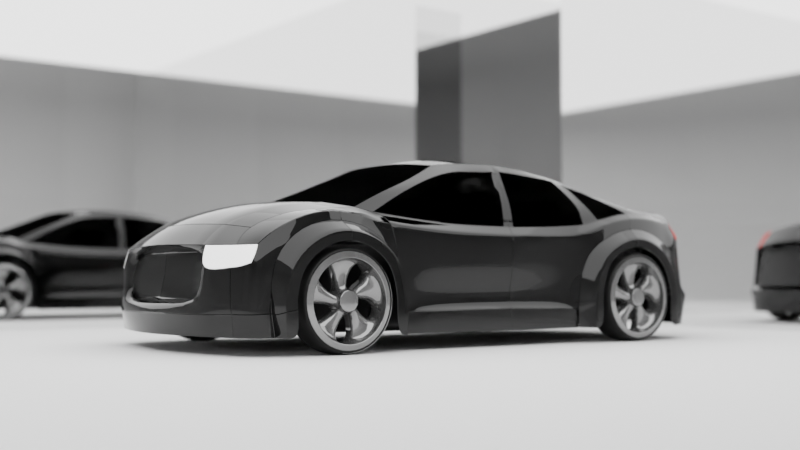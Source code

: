 # Source: 61-coche.blend  (saved by Blender 3.3.6; exported with 4.5.12 LTS)
import bpy
from mathutils import Matrix  # noqa: F401  (used for matrix-valued properties, if any)

bpy.ops.wm.read_factory_settings(use_empty=True)
scene = bpy.context.scene
scene.name = 'Scene'

# ---- collections
col_collection = bpy.data.collections.new('Collection'); scene.collection.children.link(col_collection)

# ---- materials (node trees are filled in below, after node groups)
mat_material_001 = bpy.data.materials.new('Material.001')
mat_material_004 = bpy.data.materials.new('Material.004')
mat_material_005 = bpy.data.materials.new('Material.005')
mat_material_007 = bpy.data.materials.new('Material.007')
mat_material_008 = bpy.data.materials.new('Material.008')
mat_material_002 = bpy.data.materials.new('Material.002')
mat_material_003 = bpy.data.materials.new('Material.003')
mat_material = bpy.data.materials.new('Material')
mat_material_011 = bpy.data.materials.new('Material.011')
mat_material_006 = bpy.data.materials.new('Material.006')
mat_material_009 = bpy.data.materials.new('Material.009')
mat_material_010 = bpy.data.materials.new('Material.010')

# ---- node groups
ng_auto_smooth = bpy.data.node_groups.new('Auto Smooth', 'GeometryNodeTree')
_s = ng_auto_smooth.interface.new_socket(name='Geometry', in_out='OUTPUT', socket_type='NodeSocketGeometry')
_s = ng_auto_smooth.interface.new_socket(name='Geometry', in_out='INPUT', socket_type='NodeSocketGeometry')
_s = ng_auto_smooth.interface.new_socket(name='Angle', in_out='INPUT', socket_type='NodeSocketFloat')
_s.subtype = 'ANGLE'
_s.min_value = 0.0
_s.max_value = 3.142
ng_auto_smooth.is_modifier = True
_N = ng_auto_smooth.nodes; _L = ng_auto_smooth.links
n0 = _N.new('NodeGroupOutput'); n0.name = 'Group Output'; n0.location = (480, -100)
n1 = _N.new('NodeGroupInput'); n1.name = 'Group Input'; n1.location = (-420, -300)
n2 = _N.new('NodeGroupInput'); n2.name = 'Group Input.001'; n2.location = (-60, -100)
n3 = _N.new('GeometryNodeSetShadeSmooth'); n3.name = 'Set Shade Smooth'; n3.location = (120, -100)
n3.domain = 'EDGE'
n4 = _N.new('GeometryNodeSetShadeSmooth'); n4.name = 'Set Shade Smooth.001'; n4.location = (300, -100)
n5 = _N.new('GeometryNodeInputMeshEdgeAngle'); n5.name = 'Edge Angle'; n5.location = (-420, -220)
n6 = _N.new('GeometryNodeInputEdgeSmooth'); n6.name = 'Is Edge Smooth'; n6.location = (-60, -160)
n7 = _N.new('GeometryNodeInputShadeSmooth'); n7.name = 'Is Face Smooth'; n7.location = (-240, -340)
n8 = _N.new('FunctionNodeBooleanMath'); n8.name = 'Boolean Math'; n8.location = (-60, -220)
n9 = _N.new('FunctionNodeCompare'); n9.name = 'Compare'; n9.location = (-240, -180)
n9.operation = 'LESS_EQUAL'
_L.new(n5.outputs[0], n9.inputs[0])
_L.new(n4.outputs[0], n0.inputs[0])
_L.new(n1.outputs[1], n9.inputs[1])
_L.new(n9.outputs[0], n8.inputs[0])
_L.new(n7.outputs[0], n8.inputs[1])
_L.new(n2.outputs[0], n3.inputs[0])
_L.new(n6.outputs[0], n3.inputs[1])
_L.new(n3.outputs[0], n4.inputs[0])
_L.new(n8.outputs[0], n3.inputs[2])
n0.is_active_output = True

# ---- material node trees
mat_material_001.use_nodes = True; mat_material_001.node_tree.nodes.clear()
_N = mat_material_001.node_tree.nodes; _L = mat_material_001.node_tree.links
n0 = _N.new('ShaderNodeOutputMaterial'); n0.name = 'Material Output'; n0.location = (623, 300)
n1 = _N.new('ShaderNodeBsdfPrincipled'); n1.name = 'Principled BSDF'; n1.location = (241, 291)
n1.distribution = 'GGX'
n1.subsurface_method = 'RANDOM_WALK_SKIN'
n1.inputs[0].default_value = (0.0, 0.0, 0.0, 1.0)
n1.inputs[2].default_value = 0.0
n1.inputs[3].default_value = 1.45
n1.inputs[27].default_value = (0.0, 0.0, 0.0, 1.0)
n1.inputs[28].default_value = 1.0
_L.new(n1.outputs[0], n0.inputs[0])
n0.is_active_output = True
mat_material_004.use_nodes = True; mat_material_004.node_tree.nodes.clear()
_N = mat_material_004.node_tree.nodes; _L = mat_material_004.node_tree.links
n0 = _N.new('ShaderNodeOutputMaterial'); n0.name = 'Material Output'; n0.location = (300, 300)
n1 = _N.new('ShaderNodeBsdfGlass'); n1.name = 'Glass BSDF'; n1.location = (10, 300)
n1.distribution = 'BECKMANN'
n1.inputs[0].default_value = (0.2462, 0.2462, 0.2462, 1.0)
n1.inputs[1].default_value = 0.7323
n1.inputs[2].default_value = 1.01
_L.new(n1.outputs[0], n0.inputs[0])
n0.is_active_output = True
mat_material_005.use_nodes = True; mat_material_005.node_tree.nodes.clear()
_N = mat_material_005.node_tree.nodes; _L = mat_material_005.node_tree.links
n0 = _N.new('ShaderNodeBsdfPrincipled'); n0.name = 'Principled BSDF'; n0.location = (10, 300)
n0.distribution = 'GGX'
n0.subsurface_method = 'RANDOM_WALK_SKIN'
n0.inputs[0].default_value = (0.01002, 0.01002, 0.01002, 1.0)
n0.inputs[3].default_value = 1.45
n0.inputs[27].default_value = (0.0, 0.0, 0.0, 1.0)
n0.inputs[28].default_value = 1.0
n1 = _N.new('ShaderNodeOutputMaterial'); n1.name = 'Material Output'; n1.location = (300, 300)
_L.new(n0.outputs[0], n1.inputs[0])
n1.is_active_output = True
mat_material_007.use_nodes = True; mat_material_007.node_tree.nodes.clear()
_N = mat_material_007.node_tree.nodes; _L = mat_material_007.node_tree.links
n0 = _N.new('ShaderNodeBsdfPrincipled'); n0.name = 'Principled BSDF'; n0.location = (10, 300)
n0.distribution = 'GGX'
n0.subsurface_method = 'RANDOM_WALK_SKIN'
n0.inputs[3].default_value = 1.45
n0.inputs[27].default_value = (0.9114, 0.9114, 0.9114, 1.0)
n0.inputs[28].default_value = 1.0
n1 = _N.new('ShaderNodeOutputMaterial'); n1.name = 'Material Output'; n1.location = (300, 300)
_L.new(n0.outputs[0], n1.inputs[0])
n1.is_active_output = True
mat_material_008.use_nodes = True; mat_material_008.node_tree.nodes.clear()
_N = mat_material_008.node_tree.nodes; _L = mat_material_008.node_tree.links
n0 = _N.new('ShaderNodeBsdfPrincipled'); n0.name = 'Principled BSDF'; n0.location = (10, 300)
n0.distribution = 'GGX'
n0.subsurface_method = 'RANDOM_WALK_SKIN'
n0.inputs[0].default_value = (0.0, 0.0, 0.0, 1.0)
n0.inputs[3].default_value = 1.45
n0.inputs[27].default_value = (0.0, 0.0, 0.0, 1.0)
n0.inputs[28].default_value = 1.0
n1 = _N.new('ShaderNodeOutputMaterial'); n1.name = 'Material Output'; n1.location = (300, 300)
_L.new(n0.outputs[0], n1.inputs[0])
n1.is_active_output = True
mat_material_002.use_nodes = True; mat_material_002.node_tree.nodes.clear()
_N = mat_material_002.node_tree.nodes; _L = mat_material_002.node_tree.links
n0 = _N.new('ShaderNodeBsdfPrincipled'); n0.name = 'Principled BSDF'; n0.location = (10, 300)
n0.distribution = 'GGX'
n0.subsurface_method = 'RANDOM_WALK_SKIN'
n0.inputs[0].default_value = (0.281, 0.281, 0.281, 1.0)
n0.inputs[1].default_value = 0.8268
n0.inputs[2].default_value = 0.05906
n0.inputs[3].default_value = 1.45
n0.inputs[27].default_value = (0.0, 0.0, 0.0, 1.0)
n0.inputs[28].default_value = 1.0
n1 = _N.new('ShaderNodeOutputMaterial'); n1.name = 'Material Output'; n1.location = (300, 300)
_L.new(n0.outputs[0], n1.inputs[0])
n1.is_active_output = True
mat_material_003.use_nodes = True; mat_material_003.node_tree.nodes.clear()
_N = mat_material_003.node_tree.nodes; _L = mat_material_003.node_tree.links
n0 = _N.new('ShaderNodeBsdfPrincipled'); n0.name = 'Principled BSDF'; n0.location = (10, 300)
n0.distribution = 'GGX'
n0.subsurface_method = 'RANDOM_WALK_SKIN'
n0.inputs[0].default_value = (0.004242, 0.004242, 0.004242, 1.0)
n0.inputs[3].default_value = 1.45
n0.inputs[13].default_value = 0.2638
n0.inputs[27].default_value = (0.0, 0.0, 0.0, 1.0)
n0.inputs[28].default_value = 1.0
n1 = _N.new('ShaderNodeOutputMaterial'); n1.name = 'Material Output'; n1.location = (300, 300)
_L.new(n0.outputs[0], n1.inputs[0])
n1.is_active_output = True
mat_material.use_nodes = True; mat_material.node_tree.nodes.clear()
_N = mat_material.node_tree.nodes; _L = mat_material.node_tree.links
n0 = _N.new('ShaderNodeBsdfPrincipled'); n0.name = 'Principled BSDF'; n0.location = (10, 300)
n0.distribution = 'GGX'
n0.subsurface_method = 'RANDOM_WALK_SKIN'
n0.inputs[0].default_value = (0.8, 0.03276, 0.01523, 1.0)
n0.inputs[3].default_value = 1.45
n0.inputs[27].default_value = (0.0, 0.0, 0.0, 1.0)
n0.inputs[28].default_value = 1.0
n1 = _N.new('ShaderNodeOutputMaterial'); n1.name = 'Material Output'; n1.location = (300, 300)
_L.new(n0.outputs[0], n1.inputs[0])
n1.is_active_output = True
mat_material_011.use_nodes = True; mat_material_011.node_tree.nodes.clear()
_N = mat_material_011.node_tree.nodes; _L = mat_material_011.node_tree.links
n0 = _N.new('ShaderNodeBsdfPrincipled'); n0.name = 'Principled BSDF'; n0.location = (10, 300)
n0.distribution = 'GGX'
n0.subsurface_method = 'RANDOM_WALK_SKIN'
n0.inputs[0].default_value = (0.0, 0.0, 0.0, 1.0)
n0.inputs[3].default_value = 1.45
n0.inputs[13].default_value = 0.1732
n0.inputs[27].default_value = (0.0, 0.0, 0.0, 1.0)
n0.inputs[28].default_value = 1.0
n1 = _N.new('ShaderNodeOutputMaterial'); n1.name = 'Material Output'; n1.location = (300, 300)
_L.new(n0.outputs[0], n1.inputs[0])
n1.is_active_output = True
mat_material_006.use_nodes = True; mat_material_006.node_tree.nodes.clear()
_N = mat_material_006.node_tree.nodes; _L = mat_material_006.node_tree.links
n0 = _N.new('ShaderNodeOutputMaterial'); n0.name = 'Material Output'; n0.location = (300, 300)
n1 = _N.new('ShaderNodeEmission'); n1.name = 'Emission'; n1.location = (10, 300)
n1.inputs[1].default_value = 2.5
_L.new(n1.outputs[0], n0.inputs[0])
n0.is_active_output = True
mat_material_009.use_nodes = True; mat_material_009.node_tree.nodes.clear()
_N = mat_material_009.node_tree.nodes; _L = mat_material_009.node_tree.links
n0 = _N.new('ShaderNodeBsdfPrincipled'); n0.name = 'Principled BSDF'; n0.location = (10, 300)
n0.distribution = 'GGX'
n0.subsurface_method = 'RANDOM_WALK_SKIN'
n0.inputs[0].default_value = (0.007193, 0.007193, 0.007193, 1.0)
n0.inputs[3].default_value = 1.45
n0.inputs[27].default_value = (0.0, 0.0, 0.0, 1.0)
n0.inputs[28].default_value = 1.0
n1 = _N.new('ShaderNodeOutputMaterial'); n1.name = 'Material Output'; n1.location = (300, 300)
_L.new(n0.outputs[0], n1.inputs[0])
n1.is_active_output = True
mat_material_010.use_nodes = True; mat_material_010.node_tree.nodes.clear()
_N = mat_material_010.node_tree.nodes; _L = mat_material_010.node_tree.links
n0 = _N.new('ShaderNodeBsdfPrincipled'); n0.name = 'Principled BSDF'; n0.location = (10, 300)
n0.distribution = 'GGX'
n0.subsurface_method = 'RANDOM_WALK_SKIN'
n0.inputs[1].default_value = 1.0
n0.inputs[2].default_value = 0.0
n0.inputs[3].default_value = 1.45
n0.inputs[27].default_value = (0.0, 0.0, 0.0, 1.0)
n0.inputs[28].default_value = 1.0
n1 = _N.new('ShaderNodeOutputMaterial'); n1.name = 'Material Output'; n1.location = (300, 300)
_L.new(n0.outputs[0], n1.inputs[0])
n1.is_active_output = True

# ---- world
world_world = bpy.data.worlds.new('World'); scene.world = world_world
world_world.use_nodes = True; world_world.node_tree.nodes.clear()
_N = world_world.node_tree.nodes; _L = world_world.node_tree.links
n0 = _N.new('ShaderNodeOutputWorld'); n0.name = 'World Output'; n0.location = (300, 300)
n1 = _N.new('ShaderNodeBackground'); n1.name = 'Background'; n1.location = (10, 300)
n1.inputs[1].default_value = 0.0
n2 = _N.new('ShaderNodeTexSky'); n2.name = 'Sky Texture'; n2.location = (-190, 280)
n2.sun_intensity = 0.3
_L.new(n1.outputs[0], n0.inputs[0])
_L.new(n2.outputs[0], n1.inputs[0])
n0.is_active_output = True
world_world.color = (0.05088, 0.05088, 0.05088)
world_world.use_sun_shadow = False
world_world.sun_shadow_jitter_overblur = 0.0

# ---- cameras
cam_camera_001 = bpy.data.cameras.new('Camera.001')
cam_camera_001.dof.use_dof = True
cam_camera_001.dof.focus_distance = 17.8
cam_camera_001.dof.aperture_fstop = 0.2
cam_camera_001.dof.aperture_blades = 6

# ---- meshes
me_cube_001 = bpy.data.meshes.new('Cube.001')
me_cube_001.from_pydata([(0.0, -5.567, -0.6572), (0.0, -5.501, 0.8604), (0.0, 5.746, -0.6572), (0.0, 5.487, 1.873), (2.552, -4.937, -0.6572), (2.32, -4.777, 0.8134), (2.553, 4.969, -0.6572), (2.245, 4.998, 1.429), (0.0, -5.15, 1.233), (2.552, -4.598, -0.6572), (2.377, -4.555, 1.034), (0.0, -2.092, 2.07), (2.521, -2.124, -0.6572), (2.493, -2.528, 1.221), (2.477, -3.371, 1.415), (0.0, -3.788, 1.666), (0.0, -3.176, 1.69), (2.451, -2.682, 1.236), (2.513, -4.036, 1.316), (0.0, -4.429, 1.496), (2.534, 2.021, -0.6572), (2.471, 2.133, 1.091), (0.0, 4.933, 1.807), (2.534, 4.8, -0.6572), (2.316, 4.705, 1.408), (2.435, 3.589, 1.495), (0.0, 3.153, 2.276), (0.0, -1.084, 2.428), (2.384, 4.345, 1.464), (2.456, 2.774, 1.311), (2.477, 0.2801, 1.06), (2.552, 0.187, -0.6572), (2.552, 1.677, -0.6572), (2.483, 1.521, 1.067), (2.464, -1.313, 1.092), (0.0, 4.065, 2.047), (2.552, -1.701, -0.6572), (0.0, -5.664, -0.2873), (0.0, 5.887, -0.03275), (2.569, 5.049, -0.04228), (2.552, -4.958, -0.2915), (2.552, -4.661, -0.276), (2.521, -2.094, -0.285), (2.534, 2.021, -0.3182), (2.547, 4.904, -0.04228), (2.552, 0.1345, -0.2636), (2.552, 1.677, -0.2828), (2.552, -1.634, -0.2828), (0.0, -5.606, -0.1467), (0.0, 5.666, 0.104), (2.574, 4.989, 0.0994), (2.551, -4.966, -0.1542), (2.552, -4.677, -0.1436), (2.521, -2.094, -0.1265), (2.534, 2.011, -0.1643), (2.554, 4.798, 0.2792), (2.405, 0.18, -0.1318), (2.406, 1.677, -0.1459), (2.406, -1.528, -0.1459), (0.0, 5.917, 1.313), (2.454, 4.947, 1.092), (2.419, -4.911, 0.4987), (2.519, -4.649, 0.5985), (2.522, -2.2, 0.6058), (2.531, -3.367, 1.284), (2.533, -2.603, 1.044), (2.521, -4.129, 1.123), (2.533, 2.143, 0.6652), (2.537, 4.608, 0.8724), (2.518, 3.479, 1.321), (2.52, 4.216, 1.174), (2.53, 2.68, 1.034), (2.538, 0.2417, 0.5616), (2.459, 1.62, 0.6071), (2.547, -1.561, 0.5799), (2.24, 5.312, -0.6572), (1.817, 5.201, 1.674), (2.178, -5.13, -0.6572), (2.078, -5.029, 0.8016), (1.798, -4.726, 1.094), (2.229, -2.533, 1.395), (1.983, -3.495, 1.429), (2.001, -2.775, 1.487), (2.012, -4.103, 1.362), (2.321, 2.371, 1.319), (1.571, 4.722, 1.66), (2.249, 3.677, 1.622), (2.112, 4.562, 1.609), (2.316, 2.674, 1.389), (2.309, 0.3293, 1.229), (2.304, 1.587, 1.253), (2.277, -1.137, 1.233), (2.19, -5.164, -0.2902), (2.259, 5.497, -0.04228), (2.184, -5.194, -0.16), (2.263, 5.123, 0.08244), (2.076, -5.128, 0.4437), (2.009, 5.51, 1.209), (0.9125, 5.596, -0.6572), (1.555, -5.312, 0.8051), (1.567, -5.5, -0.3026), (1.555, -5.501, -0.2039), (1.568, -5.442, 0.3686), (0.7088, 5.44, 1.804), (1.193, -5.395, -0.6572), (1.326, -4.932, 1.165), (2.1, 2.247, 1.835), (1.389, -3.638, 1.576), (1.386, -3.01, 1.586), (1.349, -4.289, 1.448), (1.655, 1.676, 2.317), (0.6405, 4.898, 1.752), (1.91, -1.679, 1.963), (0.8694, -1.895, 2.06), (2.038, -1.386, 1.975), (0.931, 5.79, -0.04228), (0.9286, 5.542, 0.08086), (0.8362, 5.919, 1.299), (0.0, -2.602, 1.88), (0.0, 2.335, 2.467), (0.0, 2.695, 2.399), (0.0, 3.655, 2.141), (1.864, 0.4491, 2.286), (0.0, 4.409, 1.919), (1.084, 0.5222, 2.514), (1.88, -0.2618, 2.252), (0.0, -1.541, 2.299), (0.0, 1.996, 2.545), (1.665, 3.172, 1.949), (2.146, -1.903, 1.745), (0.9115, -2.392, 1.849), (2.004, -2.204, 1.779), (1.04, 2.347, 2.328), (2.219, 2.373, 1.606), (0.6013, 4.379, 1.847), (1.456, 4.264, 1.749), (1.821, 2.28, 2.128), (2.146, 3.642, 1.703), (0.4997, 2.16, 2.457), (2.004, 3.974, 1.702), (0.9581, 2.696, 2.298), (2.19, 2.531, 1.606), (1.845, 1.331, 2.24), (2.221, 0.3754, 1.592), (0.4731, 2.457, 2.384), (2.208, 1.495, 1.597), (1.052, 1.976, 2.399), (2.209, -0.9017, 1.642), (0.5581, 4.006, 1.945), (1.323, 3.931, 1.837), (1.651, -0.8525, 2.338), (1.949, 3.265, 1.855), (0.7969, -0.9841, 2.447), (1.861, 3.55, 1.847), (1.677, -0.4966, 2.384), (2.052, 2.39, 1.837), (2.103, 0.3983, 1.871), (2.086, 1.506, 1.825), (2.097, -0.6614, 1.924), (0.5206, 1.823, 2.515), (1.786, 2.914, 1.992), (0.5187, 3.592, 2.035), (1.174, 3.527, 1.931), (0.5451, 0.518, 2.571), (1.854, 1.967, 2.187), (0.8185, -1.388, 2.265), (1.775, -1.181, 2.186), (1.059, 1.073, 2.49), (1.953, -0.8229, 2.18), (1.112, 0.05457, 2.517), (0.0, 1.651, 2.571), (0.5917, 0.08786, 2.557), (0.527, 1.014, 2.56), (0.49, 3.141, 2.196), (1.004, 3.056, 2.137), (1.568, 2.676, 2.137), (1.479, 2.953, 2.071), (1.624, 2.224, 2.246), (1.706, 0.4862, 2.419), (1.698, 1.139, 2.389), (1.712, -0.07582, 2.41), (0.4607, 2.773, 2.329), (0.8248, 2.898, 2.257), (0.0, 0.991, 2.622), (0.0, 1.409, 2.587), (0.0, -0.6769, 2.514), (0.0, -0.3198, 2.551), (0.5272, 1.416, 2.534), (1.062, 1.547, 2.464), (0.7881, -0.6481, 2.518), (1.232, -0.5934, 2.481), (0.6661, -0.2969, 2.543), (1.198, -0.3194, 2.513), (0.0, 0.1005, 2.61), (0.0, 0.4743, 2.629), (2.829, -4.535, -0.6572), (2.829, -2.25, -0.6572), (2.829, -4.569, -0.195), (2.829, -2.231, -0.221), (2.829, -4.584, -0.06685), (2.829, -2.231, -0.08858), (2.827, -4.455, 0.5359), (2.829, -2.33, 0.5017), (2.837, -3.369, 1.093), (2.839, -2.735, 0.902), (2.829, -3.945, 0.9584), (2.829, -4.311, -0.6572), (2.829, -2.443, -0.6572), (2.829, -4.351, -0.1538), (2.829, -2.453, -0.135), (2.829, -4.351, -0.007408), (2.829, -2.453, -0.02947), (2.828, -4.255, 0.4713), (2.83, -2.533, 0.436), (2.836, -3.375, 0.9154), (2.837, -2.87, 0.7619), (2.829, -3.821, 0.8058), (2.789, 2.216, -0.6572), (2.789, 4.544, -0.6572), (2.789, 2.226, -0.2105), (2.794, 4.588, -0.08962), (2.789, 2.218, -0.08535), (2.792, 4.571, 0.08712), (2.789, 2.38, 0.6002), (2.782, 4.439, 0.552), (2.781, 3.387, 1.1), (2.779, 4.027, 0.96), (2.786, 2.821, 0.9046), (2.79, 2.434, -0.6572), (2.789, 4.339, -0.6572), (2.79, 2.437, -0.132), (2.788, 4.367, -0.118), (2.789, 2.43, -0.02985), (2.786, 4.366, 0.01079), (2.788, 2.57, 0.5419), (2.783, 4.245, 0.4736), (2.782, 3.386, 0.9342), (2.781, 3.899, 0.7973), (2.786, 2.933, 0.7884), (2.478, 0.5267, 1.061), (2.552, 0.4621, -0.6572), (2.552, 0.4193, -0.2672), (2.406, 0.4563, -0.1344), (2.54, 0.4962, 0.5708), (2.311, 0.5615, 1.224), (2.222, 0.5821, 1.594), (0.0, 0.563, 2.639), (2.097, 0.5782, 1.864), (1.861, 0.6111, 2.292), (1.705, 0.6014, 2.415), (1.077, 0.6162, 2.509), (0.5426, 0.6058, 2.557), (0.0, -5.269, 0.7091), (1.34, -5.18, 0.7117), (1.388, -5.268, -0.08449), (0.0, -5.381, -0.03942), (1.392, -5.293, 0.3285), (0.003123, -5.293, 0.3735), (2.478, 0.4079, 1.06), (2.552, 0.282, -0.2654), (2.406, 0.3231, -0.1332), (2.539, 0.3735, 0.5662), (2.31, 0.4496, 1.226), (2.221, 0.4825, 1.593), (2.1, 0.4884, 1.867), (1.862, 0.533, 2.289), (1.705, 0.5459, 2.417), (1.08, 0.5709, 2.512), (0.5438, 0.5635, 2.564), (2.552, 0.3295, -0.6572), (0.0, 0.5202, 2.634), (-0.9141, -1.034, 1.013), (-0.9141, 1.018, 1.031), (0.912, -1.034, 0.9721), (0.912, 1.018, 0.9869), (-0.9141, -4.445, -0.4115), (-0.9141, -4.445, 0.5542), (0.912, -4.445, 0.5542), (0.912, -4.445, -0.4115), (-0.9141, 4.584, 0.3496), (-0.9141, 4.886, -0.4115), (0.912, 4.886, -0.4115), (0.912, 4.584, 0.3496), (1.933, 1.018, 0.976), (1.933, 1.018, -0.4115), (1.933, -1.034, -0.4115), (1.933, -1.034, 0.9718), (1.933, -4.445, 0.5542), (1.933, -4.445, -0.4115), (1.933, 4.584, 0.3496), (1.933, 4.886, -0.4115), (-1.975, 1.018, -0.4115), (-1.975, -1.034, -0.4115), (-1.975, -1.034, 1.037), (-1.975, 1.018, 1.037), (-1.975, -4.445, -0.4115), (-1.975, -4.445, 0.5542), (-1.975, 4.584, 0.3496), (-1.975, 4.886, -0.4115), (-0.9141, 1.018, -0.6598), (-0.9141, -1.034, -0.6598), (0.912, 1.018, -0.6598), (2.113, 4.886, -0.6598), (0.912, 4.886, -0.6598), (0.912, -1.034, -0.6598), (-0.9141, -4.445, -0.6598), (0.912, -4.445, -0.6598), (-0.9141, 4.886, -0.6598), (2.113, -1.034, -0.6598), (2.113, 1.018, -0.6598), (2.113, -4.445, -0.6598), (-2.155, 1.018, -0.6598), (-2.155, -1.034, -0.6598), (-2.155, -4.445, -0.6598), (-2.155, 4.886, -0.6598), (2.328, -2.485, -0.0898), (2.805, -2.485, -0.0898), (2.328, -2.656, -0.6154), (2.805, -2.656, -0.6154), (2.328, -3.103, -0.9402), (2.805, -3.103, -0.9402), (2.328, -3.656, -0.9402), (2.805, -3.656, -0.9402), (2.328, -4.103, -0.6154), (2.805, -4.103, -0.6154), (2.328, -4.273, -0.0898), (2.805, -4.273, -0.0898), (2.328, -4.103, 0.4358), (2.805, -4.103, 0.4358), (2.328, -3.656, 0.7607), (2.805, -3.656, 0.7607), (2.328, -3.103, 0.7607), (2.805, -3.103, 0.7607), (2.328, -2.656, 0.4358), (2.805, -2.656, 0.4358), (2.835, -2.776, -0.528), (2.835, -2.634, -0.0898), (2.835, -3.149, -0.7988), (2.835, -3.61, -0.7988), (2.835, -3.982, -0.528), (2.835, -4.125, -0.0898), (2.835, -3.982, 0.3484), (2.835, -3.61, 0.6192), (2.835, -3.149, 0.6192), (2.835, -2.776, 0.3484), (2.667, -2.776, -0.528), (2.667, -2.634, -0.0898), (2.667, -3.149, -0.7988), (2.667, -3.61, -0.7988), (2.667, -3.982, -0.528), (2.667, -4.125, -0.0898), (2.667, -3.982, 0.3484), (2.667, -3.61, 0.6192), (2.667, -3.149, 0.6192), (2.667, -2.776, 0.3484), (2.667, -3.204, -0.1451), (2.667, -3.205, -0.03168), (2.667, -3.27, -0.2374), (2.667, -3.378, -0.2733), (2.667, -3.486, -0.2391), (2.667, -3.553, -0.1479), (2.667, -3.554, -0.03451), (2.667, -3.488, 0.05778), (2.667, -3.381, 0.0937), (2.667, -3.273, 0.05953), (2.794, -3.204, -0.1451), (2.794, -3.205, -0.03168), (2.794, -3.27, -0.2374), (2.794, -3.378, -0.2733), (2.794, -3.486, -0.2391), (2.794, -3.553, -0.1479), (2.794, -3.554, -0.03451), (2.794, -3.488, 0.05778), (2.794, -3.381, 0.0937), (2.794, -3.273, 0.05953), (2.446, -2.776, -0.528), (2.446, -2.634, -0.0898), (2.446, -3.61, -0.7988), (2.446, -3.149, -0.7988), (2.446, -4.125, -0.0898), (2.446, -3.982, -0.528), (2.446, -3.61, 0.6192), (2.446, -3.982, 0.3484), (2.446, -2.776, 0.3484), (2.446, -3.149, 0.6192), (2.446, -3.204, -0.1451), (2.446, -3.205, -0.03168), (2.446, -3.378, -0.2733), (2.446, -3.27, -0.2374), (2.446, -3.553, -0.1479), (2.446, -3.486, -0.2391), (2.446, -3.488, 0.05778), (2.446, -3.554, -0.03451), (2.446, -3.273, 0.05953), (2.446, -3.381, 0.0937), (2.208, -2.455, -0.08233), (2.855, -2.455, -0.08233), (2.208, -2.635, -0.6346), (2.855, -2.635, -0.6346), (2.208, -3.105, -0.9758), (2.855, -3.105, -0.9758), (2.208, -3.685, -0.9758), (2.855, -3.685, -0.9758), (2.208, -4.155, -0.6346), (2.855, -4.155, -0.6346), (2.208, -4.334, -0.08233), (2.855, -4.334, -0.08233), (2.208, -4.155, 0.4699), (2.855, -4.155, 0.4699), (2.208, -3.685, 0.8112), (2.855, -3.685, 0.8112), (2.208, -3.105, 0.8112), (2.855, -3.105, 0.8112), (2.208, -2.635, 0.4699), (2.855, -2.635, 0.4699), (2.208, -2.595, -0.08233), (2.855, -2.595, -0.08233), (2.208, -2.748, -0.5523), (2.855, -2.748, -0.5523), (2.208, -3.148, -0.8427), (2.855, -3.148, -0.8427), (2.208, -3.642, -0.8427), (2.855, -3.642, -0.8427), (2.208, -4.042, -0.5523), (2.855, -4.042, -0.5523), (2.208, -4.194, -0.08233), (2.855, -4.194, -0.08233), (2.208, -4.042, 0.3876), (2.855, -4.042, 0.3876), (2.208, -3.642, 0.678), (2.855, -3.642, 0.678), (2.208, -3.148, 0.678), (2.855, -3.148, 0.678), (2.208, -2.748, 0.3876), (2.855, -2.748, 0.3876), (2.322, 4.3, -0.0898), (2.799, 4.3, -0.0898), (2.322, 4.129, -0.6154), (2.799, 4.129, -0.6154), (2.322, 3.682, -0.9402), (2.799, 3.682, -0.9402), (2.322, 3.13, -0.9402), (2.799, 3.13, -0.9402), (2.322, 2.683, -0.6154), (2.799, 2.683, -0.6154), (2.322, 2.512, -0.0898), (2.799, 2.512, -0.0898), (2.322, 2.683, 0.4233), (2.799, 2.683, 0.4321), (2.322, 3.13, 0.7369), (2.799, 3.13, 0.7503), (2.322, 3.682, 0.7567), (2.799, 3.682, 0.7605), (2.322, 4.129, 0.4358), (2.799, 4.129, 0.4358), (2.829, 4.009, -0.528), (2.829, 4.151, -0.0898), (2.829, 3.636, -0.7988), (2.829, 3.176, -0.7988), (2.829, 2.803, -0.528), (2.829, 2.66, -0.0898), (2.829, 2.803, 0.3478), (2.829, 3.176, 0.6159), (2.829, 3.636, 0.6192), (2.829, 4.009, 0.3484), (2.661, 4.009, -0.528), (2.661, 4.151, -0.0898), (2.661, 3.636, -0.7988), (2.661, 3.176, -0.7988), (2.661, 2.803, -0.528), (2.661, 2.66, -0.0898), (2.661, 2.803, 0.3463), (2.661, 3.176, 0.6128), (2.661, 3.636, 0.6192), (2.661, 4.009, 0.3484), (2.661, 3.581, -0.1451), (2.661, 3.58, -0.03168), (2.661, 3.515, -0.2374), (2.661, 3.407, -0.2733), (2.661, 3.299, -0.2391), (2.661, 3.232, -0.1479), (2.661, 3.231, -0.03451), (2.661, 3.297, 0.05778), (2.661, 3.404, 0.0937), (2.661, 3.513, 0.05953), (2.788, 3.581, -0.1451), (2.788, 3.58, -0.03168), (2.788, 3.515, -0.2374), (2.788, 3.407, -0.2733), (2.788, 3.299, -0.2391), (2.788, 3.232, -0.1479), (2.788, 3.231, -0.03451), (2.788, 3.297, 0.05778), (2.788, 3.404, 0.0937), (2.788, 3.513, 0.05953), (2.44, 4.009, -0.528), (2.44, 4.151, -0.0898), (2.44, 3.176, -0.7988), (2.44, 3.636, -0.7988), (2.44, 2.66, -0.0898), (2.44, 2.803, -0.528), (2.44, 3.176, 0.6085), (2.44, 2.803, 0.3436), (2.44, 4.009, 0.3484), (2.44, 3.636, 0.6184), (2.44, 3.581, -0.1451), (2.44, 3.58, -0.03168), (2.44, 3.407, -0.2733), (2.44, 3.515, -0.2374), (2.44, 3.232, -0.1479), (2.44, 3.299, -0.2391), (2.44, 3.297, 0.05778), (2.44, 3.231, -0.03451), (2.44, 3.513, 0.05953), (2.44, 3.404, 0.0937), (2.208, 4.33, -0.08233), (2.855, 4.33, -0.08233), (2.208, 4.15, -0.6346), (2.855, 4.15, -0.6346), (2.208, 3.681, -0.9758), (2.855, 3.681, -0.9758), (2.208, 3.1, -0.9758), (2.855, 3.1, -0.9758), (2.208, 2.63, -0.6346), (2.855, 2.63, -0.6346), (2.208, 2.451, -0.08233), (2.855, 2.451, -0.08233), (2.208, 2.63, 0.4525), (2.855, 2.63, 0.4657), (2.208, 3.1, 0.7797), (2.855, 3.1, 0.7994), (2.208, 3.681, 0.8045), (2.855, 3.681, 0.8109), (2.208, 4.15, 0.4699), (2.855, 4.15, 0.4699), (2.208, 4.19, -0.08233), (2.855, 4.19, -0.08233), (2.208, 4.037, -0.5523), (2.855, 4.037, -0.5523), (2.208, 3.637, -0.8427), (2.855, 3.637, -0.8427), (2.208, 3.143, -0.8427), (2.855, 3.143, -0.8427), (2.208, 2.743, -0.5523), (2.855, 2.743, -0.5523), (2.208, 2.591, -0.08233), (2.855, 2.591, -0.08233), (2.208, 2.743, 0.3772), (2.855, 2.743, 0.3863), (2.208, 3.143, 0.6584), (2.855, 3.143, 0.6728), (2.208, 3.637, 0.6745), (2.855, 3.637, 0.678), (2.208, 4.037, 0.3876), (2.855, 4.037, 0.3876)], [], [(109, 19, 8, 105), (97, 76, 7, 60), (62, 10, 5, 61), (99, 1, 252, 253), (105, 8, 1, 99), (66, 18, 10, 62), (74, 34, 13, 63), (65, 17, 14, 64), (108, 16, 15, 107), (63, 13, 17, 65), (64, 14, 18, 66), (107, 15, 19, 109), (71, 29, 21, 67), (60, 7, 24, 68), (103, 3, 22, 111), (70, 28, 25, 69), (68, 24, 28, 70), (69, 25, 29, 71), (244, 90, 145, 245), (82, 80, 129, 131), (261, 258, 30, 72), (67, 21, 33, 73), (90, 84, 133, 145), (108, 82, 131, 130), (72, 30, 34, 74), (31, 45, 47, 36), (20, 43, 46, 32), (269, 259, 45, 31), (6, 39, 44, 23), (36, 47, 42, 12), (104, 100, 37, 0), (9, 41, 40, 4), (75, 93, 39, 6), (45, 56, 58, 47), (43, 54, 57, 46), (259, 260, 56, 45), (39, 50, 55, 44), (47, 58, 53, 42), (100, 101, 48, 37), (41, 52, 51, 40), (93, 95, 50, 39), (56, 72, 74, 58), (54, 67, 73, 57), (260, 261, 72, 56), (50, 60, 68, 55), (58, 74, 63, 53), (102, 99, 253, 256), (52, 62, 61, 51), (95, 97, 60, 50), (116, 117, 97, 95), (51, 61, 96, 94), (115, 116, 95, 93), (40, 51, 94, 92), (98, 115, 93, 75), (4, 40, 92, 77), (30, 89, 91, 34), (21, 84, 90, 33), (258, 262, 89, 30), (25, 86, 88, 29), (24, 85, 87, 28), (28, 87, 86, 25), (7, 76, 85, 24), (29, 88, 84, 21), (14, 81, 83, 18), (13, 80, 82, 17), (17, 82, 81, 14), (34, 91, 80, 13), (10, 79, 78, 5), (61, 5, 78, 96), (117, 103, 76, 97), (18, 83, 79, 10), (59, 3, 103, 117), (2, 38, 115, 98), (38, 49, 116, 115), (49, 59, 117, 116), (94, 96, 102, 101), (92, 94, 101, 100), (77, 92, 100, 104), (91, 89, 143, 147), (84, 88, 141, 133), (111, 22, 123, 134), (86, 87, 139, 137), (87, 85, 135, 139), (16, 108, 130, 118), (76, 103, 111, 85), (80, 91, 147, 129), (81, 107, 109, 83), (85, 111, 134, 135), (82, 108, 107, 81), (88, 86, 137, 141), (79, 105, 99, 78), (96, 78, 99, 102), (83, 109, 105, 79), (171, 193, 186, 191), (191, 186, 185, 189), (159, 170, 184, 187), (144, 119, 127, 138), (181, 120, 119, 144), (141, 137, 151, 155), (118, 130, 113, 11), (245, 145, 157, 247), (145, 133, 106, 157), (129, 147, 158, 114), (135, 134, 148, 149), (147, 143, 156, 158), (131, 129, 114, 112), (133, 141, 155, 106), (130, 131, 112, 113), (137, 139, 153, 151), (134, 123, 35, 148), (139, 135, 149, 153), (106, 155, 136, 164), (149, 148, 161, 162), (151, 153, 128, 160), (148, 35, 121, 161), (153, 149, 162, 128), (155, 151, 160, 136), (11, 113, 165, 126), (113, 112, 166, 165), (158, 156, 122, 125), (247, 157, 142, 248), (157, 106, 164, 142), (114, 158, 125, 168), (112, 114, 168, 166), (162, 161, 173, 174), (142, 164, 110, 179), (168, 125, 180, 154), (166, 168, 154, 150), (164, 136, 177, 110), (160, 128, 176, 175), (161, 121, 26, 173), (165, 166, 150, 152), (128, 162, 174, 176), (136, 160, 175, 177), (126, 165, 152, 27), (125, 122, 178, 180), (248, 142, 179, 249), (180, 178, 124, 169), (176, 174, 182, 140), (177, 175, 132, 146), (27, 152, 189, 185), (174, 173, 181, 182), (249, 179, 167, 250), (152, 150, 190, 189), (179, 110, 188, 167), (154, 180, 169, 192), (150, 154, 192, 190), (110, 177, 146, 188), (175, 176, 140, 132), (173, 26, 120, 181), (138, 127, 170, 159), (268, 270, 194, 163), (187, 184, 183, 172), (163, 194, 193, 171), (124, 163, 171, 169), (188, 187, 172, 167), (267, 268, 163, 124), (132, 138, 159, 146), (182, 181, 144, 140), (140, 144, 138, 132), (146, 159, 187, 188), (192, 191, 189, 190), (169, 171, 191, 192), (53, 63, 202, 200), (65, 64, 203, 204), (52, 41, 197, 199), (12, 42, 198, 196), (42, 53, 200, 198), (64, 66, 205, 203), (66, 62, 201, 205), (41, 9, 195, 197), (62, 52, 199, 201), (63, 65, 204, 202), (196, 198, 209, 207), (204, 203, 214, 215), (200, 202, 213, 211), (199, 197, 208, 210), (205, 201, 212, 216), (203, 205, 216, 214), (198, 200, 211, 209), (197, 195, 206, 208), (202, 204, 215, 213), (201, 199, 210, 212), (69, 71, 227, 225), (44, 55, 222, 220), (71, 67, 223, 227), (68, 70, 226, 224), (67, 54, 221, 223), (55, 68, 224, 222), (23, 44, 220, 218), (70, 69, 225, 226), (54, 43, 219, 221), (43, 20, 217, 219), (220, 222, 233, 231), (219, 217, 228, 230), (224, 226, 237, 235), (223, 221, 232, 234), (218, 220, 231, 229), (226, 225, 236, 237), (222, 224, 235, 233), (221, 219, 230, 232), (227, 223, 234, 238), (225, 227, 238, 236), (167, 172, 251, 250), (172, 183, 246, 251), (266, 249, 250, 267), (265, 248, 249, 266), (264, 247, 248, 265), (263, 245, 247, 264), (33, 90, 244, 239), (57, 73, 243, 242), (46, 57, 242, 241), (32, 46, 241, 240), (73, 33, 239, 243), (262, 244, 245, 263), (101, 102, 256, 254), (48, 101, 254, 255), (257, 256, 253, 252), (255, 254, 256, 257), (89, 262, 263, 143), (143, 263, 264, 156), (156, 264, 265, 122), (122, 265, 266, 178), (178, 266, 267, 124), (250, 251, 268, 267), (251, 246, 270, 268), (239, 244, 262, 258), (242, 243, 261, 260), (241, 242, 260, 259), (240, 241, 259, 269), (243, 239, 258, 261), (271, 272, 294, 293), (274, 273, 286, 283), (273, 277, 287, 286), (295, 292, 312, 313), (288, 278, 306, 310), (274, 272, 271, 273), (278, 277, 276, 275), (275, 295, 313, 305), (273, 271, 276, 277), (281, 282, 289, 290), (280, 279, 282, 281), (291, 298, 314, 311), (272, 274, 282, 279), (276, 271, 293, 296), (283, 284, 290, 289), (284, 283, 286, 285), (285, 286, 287, 288), (280, 281, 303, 307), (277, 278, 288, 287), (298, 280, 307, 314), (278, 275, 305, 306), (282, 274, 283, 289), (292, 293, 294, 291), (293, 292, 295, 296), (291, 294, 297, 298), (292, 291, 311, 312), (279, 280, 298, 297), (272, 279, 297, 294), (281, 290, 302, 303), (275, 276, 296, 295), (307, 299, 311, 314), (299, 301, 304, 300), (300, 304, 306, 305), (301, 299, 307, 303), (301, 303, 302, 309), (304, 301, 309, 308), (306, 304, 308, 310), (299, 300, 312, 311), (300, 305, 313, 312), (284, 285, 308, 309), (290, 284, 309, 302), (285, 288, 310, 308), (315, 316, 318, 317), (317, 318, 320, 319), (319, 320, 322, 321), (321, 322, 324, 323), (323, 324, 326, 325), (325, 326, 328, 327), (327, 328, 330, 329), (329, 330, 332, 331), (330, 328, 341, 342), (331, 332, 334, 333), (333, 334, 316, 315), (343, 342, 352, 353), (328, 326, 340, 341), (326, 324, 339, 340), (324, 322, 338, 339), (318, 316, 336, 335), (322, 320, 337, 338), (320, 318, 335, 337), (316, 334, 344, 336), (334, 332, 343, 344), (332, 330, 342, 343), (356, 355, 385, 386), (340, 339, 349, 350), (337, 335, 345, 347), (344, 343, 353, 354), (341, 340, 350, 351), (338, 337, 347, 348), (336, 344, 354, 346), (342, 341, 351, 352), (339, 338, 348, 349), (335, 336, 346, 345), (357, 355, 365, 367), (347, 345, 355, 357), (353, 363, 394, 384), (351, 350, 360, 361), (350, 349, 380, 379), (346, 354, 364, 356), (361, 362, 391, 392), (349, 348, 358, 359), (347, 357, 388, 378), (353, 352, 362, 363), (365, 366, 374, 373, 372, 371, 370, 369, 368, 367), (364, 363, 373, 374), (361, 360, 370, 371), (358, 357, 367, 368), (356, 364, 374, 366), (362, 361, 371, 372), (359, 358, 368, 369), (355, 356, 366, 365), (363, 362, 372, 373), (360, 359, 369, 370), (364, 354, 383, 393), (363, 364, 393, 394), (352, 351, 382, 381), (351, 361, 392, 382), (357, 358, 387, 388), (358, 348, 377, 387), (345, 346, 376, 375), (349, 359, 390, 380), (354, 353, 384, 383), (346, 356, 386, 376), (360, 350, 379, 389), (359, 360, 389, 390), (362, 352, 381, 391), (348, 347, 378, 377), (355, 345, 375, 385), (395, 396, 398, 397), (397, 398, 400, 399), (399, 400, 402, 401), (401, 402, 404, 403), (403, 404, 406, 405), (405, 406, 408, 407), (407, 408, 410, 409), (409, 410, 412, 411), (411, 412, 414, 413), (413, 414, 396, 395), (415, 417, 418, 416), (417, 419, 420, 418), (419, 421, 422, 420), (421, 423, 424, 422), (423, 425, 426, 424), (425, 427, 428, 426), (427, 429, 430, 428), (429, 431, 432, 430), (431, 433, 434, 432), (433, 415, 416, 434), (395, 397, 417, 415), (398, 396, 416, 418), (397, 399, 419, 417), (400, 398, 418, 420), (399, 401, 421, 419), (402, 400, 420, 422), (401, 403, 423, 421), (404, 402, 422, 424), (403, 405, 425, 423), (406, 404, 424, 426), (405, 407, 427, 425), (408, 406, 426, 428), (407, 409, 429, 427), (410, 408, 428, 430), (409, 411, 431, 429), (412, 410, 430, 432), (411, 413, 433, 431), (414, 412, 432, 434), (413, 395, 415, 433), (396, 414, 434, 416), (435, 436, 438, 437), (437, 438, 440, 439), (439, 440, 442, 441), (441, 442, 444, 443), (443, 444, 446, 445), (445, 446, 448, 447), (447, 448, 450, 449), (449, 450, 452, 451), (450, 448, 461, 462), (451, 452, 454, 453), (453, 454, 436, 435), (463, 462, 472, 473), (448, 446, 460, 461), (446, 444, 459, 460), (444, 442, 458, 459), (438, 436, 456, 455), (442, 440, 457, 458), (440, 438, 455, 457), (436, 454, 464, 456), (454, 452, 463, 464), (452, 450, 462, 463), (476, 475, 505, 506), (460, 459, 469, 470), (457, 455, 465, 467), (464, 463, 473, 474), (461, 460, 470, 471), (458, 457, 467, 468), (456, 464, 474, 466), (462, 461, 471, 472), (459, 458, 468, 469), (455, 456, 466, 465), (477, 475, 485, 487), (467, 465, 475, 477), (473, 483, 514, 504), (471, 470, 480, 481), (470, 469, 500, 499), (466, 474, 484, 476), (481, 482, 511, 512), (469, 468, 478, 479), (467, 477, 508, 498), (473, 472, 482, 483), (485, 486, 494, 493, 492, 491, 490, 489, 488, 487), (484, 483, 493, 494), (481, 480, 490, 491), (478, 477, 487, 488), (476, 484, 494, 486), (482, 481, 491, 492), (479, 478, 488, 489), (475, 476, 486, 485), (483, 482, 492, 493), (480, 479, 489, 490), (484, 474, 503, 513), (483, 484, 513, 514), (472, 471, 502, 501), (471, 481, 512, 502), (477, 478, 507, 508), (478, 468, 497, 507), (465, 466, 496, 495), (469, 479, 510, 500), (474, 473, 504, 503), (466, 476, 506, 496), (480, 470, 499, 509), (479, 480, 509, 510), (482, 472, 501, 511), (468, 467, 498, 497), (475, 465, 495, 505), (515, 516, 518, 517), (517, 518, 520, 519), (519, 520, 522, 521), (521, 522, 524, 523), (523, 524, 526, 525), (525, 526, 528, 527), (527, 528, 530, 529), (529, 530, 532, 531), (531, 532, 534, 533), (533, 534, 516, 515), (535, 537, 538, 536), (537, 539, 540, 538), (539, 541, 542, 540), (541, 543, 544, 542), (543, 545, 546, 544), (545, 547, 548, 546), (547, 549, 550, 548), (549, 551, 552, 550), (551, 553, 554, 552), (553, 535, 536, 554), (515, 517, 537, 535), (518, 516, 536, 538), (517, 519, 539, 537), (520, 518, 538, 540), (519, 521, 541, 539), (522, 520, 540, 542), (521, 523, 543, 541), (524, 522, 542, 544), (523, 525, 545, 543), (526, 524, 544, 546), (525, 527, 547, 545), (528, 526, 546, 548), (527, 529, 549, 547), (530, 528, 548, 550), (529, 531, 551, 549), (532, 530, 550, 552), (531, 533, 553, 551), (534, 532, 552, 554), (533, 515, 535, 553), (516, 534, 554, 536)])
me_cube_001.polygons.foreach_set('use_smooth', [True] * 485)
me_cube_001.polygons.foreach_set('material_index', [0, 7, 0, 0, 0, 0, 0, 0, 0, 0, 0, 0, 0, 0, 0, 0, 0, 0, 1, 0, 0, 0, 1, 1, 0, 0, 0, 0, 0, 0, 0, 0, 0, 0, 0, 0, 0, 0, 0, 0, 0, 0, 0, 0, 0, 0, 0, 0, 0, 0, 0, 0, 0, 0, 0, 0, 0, 0, 0, 0, 0, 0, 0, 0, 0, 0, 0, 0, 3, 0, 0, 0, 0, 0, 0, 0, 0, 0, 1, 0, 1, 0, 1, 1, 0, 1, 0, 1, 0, 1, 0, 3, 0, 0, 0, 0, 0, 0, 1, 1, 1, 1, 1, 1, 1, 0, 0, 1, 0, 1, 1, 0, 1, 0, 1, 1, 1, 1, 1, 1, 1, 1, 1, 0, 1, 0, 0, 0, 0, 0, 1, 1, 1, 0, 1, 0, 0, 0, 0, 0, 0, 0, 0, 0, 0, 0, 0, 0, 0, 0, 0, 0, 0, 0, 0, 0, 0, 0, 0, 0, 0, 0, 0, 0, 0, 0, 0, 0, 0, 0, 0, 0, 0, 0, 0, 0, 0, 0, 0, 0, 0, 0, 0, 0, 0, 0, 0, 0, 0, 0, 0, 0, 0, 0, 0, 0, 0, 0, 0, 0, 0, 0, 0, 0, 0, 0, 0, 0, 0, 0, 0, 0, 0, 0, 0, 0, 0, 8, 8, 0, 0, 0, 0, 0, 0, 0, 0, 0, 0, 0, 0, 4, 4, 4, 4, 4, 0, 4, 4, 4, 4, 4, 4, 0, 4, 4, 4, 4, 4, 4, 4, 4, 4, 4, 4, 4, 4, 4, 4, 4, 4, 4, 1, 4, 4, 4, 4, 4, 4, 4, 4, 4, 4, 5, 5, 5, 5, 5, 5, 5, 5, 5, 5, 5, 5, 5, 5, 5, 5, 5, 5, 5, 5, 5, 5, 5, 5, 5, 5, 5, 5, 5, 5, 5, 5, 5, 5, 5, 5, 5, 5, 5, 5, 5, 5, 5, 5, 5, 5, 5, 5, 5, 5, 5, 5, 5, 5, 5, 5, 5, 5, 5, 5, 5, 5, 5, 5, 5, 5, 6, 6, 6, 6, 6, 6, 6, 6, 6, 6, 6, 6, 6, 6, 6, 6, 6, 6, 6, 6, 6, 6, 6, 6, 6, 6, 6, 6, 6, 6, 6, 6, 6, 6, 6, 6, 6, 6, 6, 6, 5, 5, 5, 5, 5, 5, 5, 5, 5, 5, 5, 5, 5, 5, 5, 5, 5, 5, 5, 5, 5, 5, 5, 5, 5, 5, 5, 5, 5, 5, 5, 5, 5, 5, 5, 5, 5, 5, 5, 5, 5, 5, 5, 5, 5, 5, 5, 5, 5, 5, 5, 5, 5, 5, 5, 5, 5, 5, 5, 5, 5, 5, 5, 5, 5, 5, 6, 6, 6, 6, 6, 6, 6, 6, 6, 6, 6, 6, 6, 6, 6, 6, 6, 6, 6, 6, 6, 6, 6, 6, 6, 6, 6, 6, 6, 6, 6, 6, 6, 6, 6, 6, 6, 6, 6, 6])
_k = set([(5, 10), (5, 61), (5, 78), (8, 105), (10, 18), (12, 42), (13, 17), (13, 63), (13, 80), (14, 17), (14, 18), (14, 64), (14, 81), (20, 43), (23, 44), (25, 69), (25, 86), (26, 173), (29, 71), (37, 100), (40, 41), (40, 92), (41, 197), (42, 47), (42, 53), (43, 46), (43, 54), (44, 55), (45, 47), (45, 259), (46, 241), (52, 62), (53, 63), (54, 67), (55, 68), (61, 96), (62, 66), (63, 65), (64, 65), (64, 66), (64, 203), (67, 71), (68, 70), (69, 70), (69, 71), (69, 225), (77, 92), (78, 79), (78, 99), (79, 83), (79, 105), (80, 82), (80, 129), (81, 82), (81, 83), (82, 131), (84, 90), (84, 133), (88, 141), (90, 244), (92, 94), (92, 100), (94, 96), (96, 102), (99, 102), (101, 102), (106, 133), (106, 164), (110, 177), (110, 179), (112, 131), (112, 166), (114, 129), (114, 168), (122, 125), (122, 265), (125, 168), (136, 155), (136, 177), (141, 155), (142, 164), (142, 248), (150, 154), (150, 166), (154, 180), (173, 174), (174, 176), (175, 176), (175, 177), (178, 180), (178, 266), (179, 249), (197, 208), (203, 214), (225, 236), (241, 259), (244, 245), (245, 247), (247, 248), (249, 266), (258, 261), (258, 262), (259, 260), (259, 269), (260, 261), (262, 263), (263, 264), (264, 265), (265, 266)])
me_cube_001.attributes.new('sharp_edge', 'BOOLEAN', 'EDGE').data.foreach_set('value', [ (min(e.vertices), max(e.vertices)) in _k for e in me_cube_001.edges])
_k = {(2, 98): 1.0, (7, 76): 1.0, (6, 23): 1.0, (5, 10): 1.0, (4, 77): 1.0, (1, 99): 1.0, (4, 9): 1.0, (10, 18): 1.0, (9, 41): 1.0, (13, 34): 1.0, (12, 42): 1.0, (14, 17): 1.0, (13, 17): 1.0, (14, 18): 1.0, (82, 131): 1.0, (20, 32): 1.0, (21, 29): 1.0, (20, 43): 1.0, (7, 24): 1.0, (23, 44): 1.0, (25, 28): 1.0, (84, 133): 1.0, (24, 28): 1.0, (25, 29): 1.0, (30, 258): 1.0, (122, 156): 0.31765, (31, 36): 1.0, (32, 240): 1.0, (21, 33): 1.0, (30, 34): 1.0, (89, 143): 1.0, (12, 36): 1.0, (41, 52): 1.0, (42, 53): 1.0, (43, 54): 1.0, (44, 55): 1.0, (45, 47): 1.0, (43, 46): 1.0, (45, 259): 1.0, (39, 44): 1.0, (42, 47): 1.0, (37, 100): 1.0, (40, 41): 1.0, (39, 93): 1.0, (52, 62): 1.0, (53, 63): 1.0, (54, 67): 1.0, (55, 68): 1.0, (50, 55): 1.0, (50, 95): 1.0, (5, 61): 0.52549, (69, 71): 1.0, (68, 70): 1.0, (69, 70): 1.0, (60, 68): 1.0, (67, 71): 1.0, (64, 66): 1.0, (63, 65): 1.0, (64, 65): 1.0, (62, 66): 1.0, (60, 97): 1.0, (6, 75): 1.0, (76, 103): 1.0, (77, 104): 1.0, (5, 78): 0.52549, (82, 108): 1.0, (178, 180): 1.0, (85, 111): 1.0, (40, 92): 1.0, (93, 115): 1.0, (95, 116): 1.0, (61, 96): 0.52549, (97, 117): 1.0, (94, 96): 1.0, (92, 94): 1.0, (77, 92): 1.0, (89, 91): 1.0, (84, 90): 1.0, (89, 262): 1.0, (86, 88): 1.0, (85, 87): 1.0, (86, 87): 1.0, (84, 88): 1.0, (81, 83): 1.0, (80, 82): 1.0, (81, 82): 1.0, (80, 91): 1.0, (78, 79): 1.0, (78, 96): 1.0, (79, 83): 1.0, (75, 98): 1.0, (78, 99): 0.52549, (92, 100): 1.0, (96, 102): 1.0, (3, 103): 1.0, (0, 104): 1.0, (16, 108): 1.0, (22, 111): 1.0, (173, 174): 1.0, (106, 164): 1.0, (38, 115): 1.0, (49, 116): 1.0, (59, 117): 1.0, (87, 139): 1.0, (80, 129): 1.0, (107, 109): 1.0, (107, 108): 1.0, (99, 105): 1.0, (99, 102): 1.0, (105, 109): 1.0, (112, 131): 1.0, (114, 129): 1.0, (143, 156): 1.0, (122, 125): 0.31765, (106, 133): 1.0, (139, 153): 1.0, (150, 152): 1.0, (128, 153): 1.0, (112, 166): 1.0, (114, 168): 1.0, (142, 164): 1.0, (125, 168): 1.0, (150, 166): 1.0, (128, 176): 1.0, (110, 179): 1.0, (178, 266): 1.0, (175, 177): 1.0, (174, 176): 1.0, (175, 176): 1.0, (110, 177): 1.0, (150, 154): 1.0, (154, 180): 1.0, (27, 152): 1.0, (26, 173): 1.0, (195, 197): 1.0, (196, 198): 1.0, (197, 199): 1.0, (198, 200): 1.0, (199, 201): 1.0, (200, 202): 1.0, (203, 205): 1.0, (202, 204): 1.0, (203, 204): 1.0, (201, 205): 1.0, (12, 196): 1.0, (42, 198): 1.0, (9, 195): 1.0, (196, 207): 1.0, (195, 206): 1.0, (217, 219): 1.0, (218, 220): 1.0, (219, 221): 1.0, (220, 222): 1.0, (221, 223): 1.0, (222, 224): 1.0, (225, 227): 1.0, (224, 226): 1.0, (225, 226): 1.0, (223, 227): 1.0, (23, 218): 1.0, (43, 219): 1.0, (20, 217): 1.0, (217, 228): 1.0, (218, 229): 1.0, (33, 239): 1.0, (240, 269): 1.0, (46, 241): 1.0, (90, 244): 1.0, (142, 248): 1.0, (179, 249): 1.0, (247, 248): 1.0, (245, 247): 1.0, (244, 245): 1.0, (252, 253): 1.0, (254, 255): 1.0, (254, 256): 1.0, (253, 256): 1.0, (239, 258): 1.0, (241, 259): 1.0, (244, 262): 1.0, (249, 266): 1.0, (31, 269): 1.0, (315, 317): 0.81176, (316, 318): 1.0, (317, 319): 0.81176, (318, 320): 1.0, (319, 321): 0.81176, (320, 322): 1.0, (321, 323): 0.81176, (322, 324): 1.0, (323, 325): 0.81176, (324, 326): 1.0, (325, 327): 0.81176, (326, 328): 1.0, (327, 329): 0.81176, (328, 330): 1.0, (329, 331): 0.81176, (330, 332): 1.0, (331, 333): 0.81176, (332, 334): 1.0, (315, 333): 0.81176, (316, 334): 1.0, (335, 336): 1.0, (335, 337): 1.0, (337, 338): 1.0, (338, 339): 1.0, (339, 340): 1.0, (340, 341): 1.0, (341, 342): 1.0, (342, 343): 1.0, (343, 344): 1.0, (336, 344): 1.0, (365, 366): 0.95686, (365, 367): 0.95686, (367, 368): 0.95686, (368, 369): 0.95686, (369, 370): 0.95686, (370, 371): 0.95686, (371, 372): 0.95686, (372, 373): 0.95686, (373, 374): 0.95686, (366, 374): 0.95686, (435, 437): 0.81176, (436, 438): 1.0, (437, 439): 0.81176, (438, 440): 1.0, (439, 441): 0.81176, (440, 442): 1.0, (441, 443): 0.81176, (442, 444): 1.0, (443, 445): 0.81176, (444, 446): 1.0, (445, 447): 0.81176, (446, 448): 1.0, (447, 449): 0.81176, (448, 450): 1.0, (449, 451): 0.81176, (450, 452): 1.0, (451, 453): 0.81176, (452, 454): 1.0, (435, 453): 0.81176, (436, 454): 1.0, (455, 456): 1.0, (455, 457): 1.0, (457, 458): 1.0, (458, 459): 1.0, (459, 460): 1.0, (460, 461): 1.0, (461, 462): 1.0, (462, 463): 1.0, (463, 464): 1.0, (456, 464): 1.0, (485, 486): 0.95686, (485, 487): 0.95686, (487, 488): 0.95686, (488, 489): 0.95686, (489, 490): 0.95686, (490, 491): 0.95686, (491, 492): 0.95686, (492, 493): 0.95686, (493, 494): 0.95686, (486, 494): 0.95686, (256, 257): 1.0}
me_cube_001.attributes.new('crease_edge', 'FLOAT', 'EDGE').data.foreach_set('value', [_k.get((min(e.vertices), max(e.vertices)), 0.0) for e in me_cube_001.edges])
me_cube_001.attributes.new('crease_vert', 'FLOAT', 'POINT').data.foreach_set('value', [0.0, 0.0, 0.0, 0.0, 0.0, 0.0, 0.0, 0.0, 0.0, 0.0, 0.0, 0.0, 0.0, 0.0, 0.0, 0.0, 0.0, 0.0, 0.0, 0.0, 0.0, 0.0, 0.0, 0.0, 0.0, 0.0, 0.0, 0.0, 0.0, 0.0, 0.0, 0.0, 0.0, 0.0, 0.0, 0.0, 0.0, 0.0, 0.0, 0.0, 0.0, 0.0, 0.0, 0.0, 0.0, 0.0, 0.0, 0.0, 0.0, 0.0, 0.0, 0.0, 0.0, 0.0, 0.0, 0.0, 0.0, 0.0, 0.0, 0.0, 0.0, 0.0, 0.0, 0.0, 0.0, 0.0, 0.0, 0.0, 0.0, 0.0, 0.0, 0.0, 0.0, 0.0, 0.0, 0.0, 0.0, 0.0, 0.0, 0.0, 0.0, 0.0, 0.0, 0.0, 0.0, 0.0, 0.0, 0.0, 0.0, 0.0, 0.0, 0.0, 0.0, 0.0, 0.0, 0.0, 0.0, 0.0, 0.0, 0.0, 0.0, 0.0, 0.0, 0.0, 0.0, 0.0, 0.0, 0.0, 0.0, 0.0, 0.0, 0.0, 0.0, 0.0, 0.0, 0.0, 0.0, 0.0, 0.0, 0.0, 0.0, 0.0, 0.5468, 0.0, 0.0, 0.0, 0.0, 0.0, 0.0, 0.0, 0.0, 0.0, 0.0, 0.0, 0.0, 0.0, 1.0, 0.0, 0.0, 0.0, 0.0, 0.0, 0.0, 0.0, 0.0, 0.0, 0.0, 0.0, 0.0, 0.0, 0.0, 0.0, 0.0, 0.0, 0.0, 0.0, 1.0, 0.0, 0.0, 0.0, 0.884, 0.0, 0.0, 0.0, 0.8989, 0.0, 0.0, 0.0, 0.0, 0.0, 0.0, 0.0, 0.0, 0.0, 0.0, 0.0, 0.0, 0.0, 0.0, 0.0, 0.0, 0.0, 0.0, 0.0, 0.0, 0.0, 0.0, 0.0, 0.0, 0.0, 0.0, 0.0, 0.0, 0.0, 0.0, 0.0, 0.0, 0.0, 0.0, 0.0, 0.0, 0.0, 0.0, 0.0, 0.0, 0.0, 0.0, 0.0, 0.0, 0.0, 0.0, 0.0, 0.0, 0.0, 0.0, 0.0, 0.0, 0.0, 0.0, 0.0, 0.0, 0.0, 0.0, 0.0, 0.0, 0.0, 0.0, 0.0, 0.0, 0.0, 0.0, 0.0, 0.0, 0.0, 0.0, 0.0, 0.0, 0.0, 0.0, 0.0, 0.0, 0.0, 0.0, 0.0, 0.0, 0.0, 0.0, 0.0, 1.0, 0.0, 0.0, 0.0, 0.0, 1.0, 1.0, 0.0, 0.0, 0.0, 0.0, 0.0, 0.0, 0.0, 0.0, 0.0, 0.0, 0.0, 0.0, 0.0, 0.0, 0.0, 0.0, 0.0, 0.0, 0.0, 0.0, 0.0, 0.0, 0.0, 0.0, 0.0, 0.0, 0.0, 0.0, 0.0, 0.0, 0.0, 0.0, 0.0, 0.0, 0.0, 0.0, 0.0, 0.0, 0.0, 0.0, 0.0, 0.0, 0.0, 0.0, 0.0, 0.0, 0.0, 0.0, 0.0, 0.0, 0.0, 0.0, 0.0, 0.0, 0.0, 0.0, 0.0, 0.0, 0.0, 0.0, 0.0, 0.0, 0.0, 0.0, 0.0, 0.0, 0.0, 0.0, 0.0, 0.0, 0.0, 0.0, 0.0, 0.0, 0.0, 0.0, 0.0, 0.0, 0.0, 0.0, 0.0, 0.0, 0.0, 0.0, 0.0, 0.0, 0.0, 0.0, 0.0, 0.0, 0.0, 0.0, 0.0, 0.0, 0.0, 0.0, 0.0, 0.0, 0.0, 0.0, 0.0, 0.0, 0.0, 0.0, 0.0, 0.0, 0.0, 0.0, 0.0, 0.0, 0.0, 0.0, 0.0, 0.0, 0.0, 0.0, 0.0, 0.0, 0.0, 0.0, 0.0, 0.0, 0.0, 0.0, 0.0, 0.0, 0.0, 0.0, 0.0, 0.0, 0.0, 0.0, 0.0, 0.0, 0.0, 0.0, 0.0, 0.0, 0.0, 0.0, 0.0, 0.0, 0.0, 0.0, 0.0, 0.0, 0.0, 0.0, 0.0, 0.0, 0.0, 0.0, 0.0, 0.0, 0.0, 0.0, 0.0, 0.0, 0.0, 0.0, 0.0, 0.0, 0.0, 0.0, 0.0, 0.0, 0.0, 0.0, 0.0, 0.0, 0.0, 0.0, 0.0, 0.0, 0.0, 0.0, 0.0, 0.0, 0.0, 0.0, 0.0, 0.0, 0.0, 0.0, 0.0, 0.0, 0.0, 0.0, 0.0, 0.0, 0.0, 0.0, 0.0, 0.0, 0.0, 0.0, 0.0, 0.0, 0.0, 0.0, 0.0, 0.0, 0.0, 0.0, 0.0, 0.0, 0.0, 0.0, 0.0, 0.0, 0.0, 0.0, 0.0, 0.0, 0.0, 0.0, 0.0, 0.0, 0.0, 0.0, 0.0, 0.0, 0.0, 0.0, 0.0, 0.0, 0.0, 0.0, 0.0, 0.0, 0.0, 0.0, 0.0, 0.0, 0.0, 0.0, 0.0, 0.0, 0.0, 0.0, 0.0, 0.0, 0.0, 0.0, 0.0, 0.0, 0.0, 0.0, 0.0, 0.0, 0.0, 0.0, 0.0, 0.0, 0.0, 0.0, 0.0, 0.0, 0.0, 0.0, 0.0, 0.0, 0.0, 0.0, 0.0, 0.0, 0.0, 0.0, 0.0, 0.0, 0.0, 0.0, 0.0, 0.0, 0.0, 0.0, 0.0, 0.0, 0.0, 0.0, 0.0, 0.0, 0.0, 0.0, 0.0, 0.0, 0.0, 0.0, 0.0, 0.0, 0.0, 0.0, 0.0, 0.0, 0.0, 0.0, 0.0, 0.0, 0.0, 0.0])
_uv = me_cube_001.uv_layers.new(name='UVMap')
_uv.uv.foreach_set('vector', [0.758, 0.729, 0.875, 0.729, 0.875, 0.7451, 0.758, 0.7451, 0.5425, 0.4682, 0.625, 0.4682, 0.625, 0.5, 0.5425, 0.5, 0.5425, 0.7451, 0.625, 0.7451, 0.625, 0.75, 0.5425, 0.75, 0.758, 0.75, 0.875, 0.75, 0.875, 0.75, 0.758, 0.75, 0.758, 0.7451, 0.875, 0.7451, 0.875, 0.75, 0.758, 0.75, 0.5425, 0.729, 0.625, 0.729, 0.625, 0.7451, 0.5425, 0.7451, 0.5425, 0.6699, 0.625, 0.6699, 0.625, 0.6795, 0.5425, 0.6795, 0.5425, 0.6962, 0.625, 0.6962, 0.625, 0.7129, 0.5425, 0.7129, 0.758, 0.6962, 0.875, 0.6962, 0.875, 0.7129, 0.758, 0.7129, 0.5425, 0.6795, 0.625, 0.6795, 0.625, 0.6962, 0.5425, 0.6962, 0.5425, 0.7129, 0.625, 0.7129, 0.625, 0.729, 0.5425, 0.729, 0.758, 0.7129, 0.875, 0.7129, 0.875, 0.729, 0.758, 0.729, 0.5425, 0.5569, 0.625, 0.5569, 0.625, 0.5738, 0.5425, 0.5738, 0.5425, 0.5, 0.625, 0.5, 0.625, 0.506, 0.5425, 0.506, 0.758, 0.5, 0.875, 0.5, 0.875, 0.506, 0.758, 0.506, 0.5425, 0.523, 0.625, 0.523, 0.625, 0.5399, 0.5425, 0.5399, 0.5425, 0.506, 0.625, 0.506, 0.625, 0.523, 0.5425, 0.523, 0.5425, 0.5399, 0.625, 0.5399, 0.625, 0.5569, 0.5425, 0.5569, 0.6568, 0.6187, 0.6568, 0.5838, 0.6568, 0.5838, 0.6568, 0.6187, 0.6568, 0.6962, 0.6568, 0.6795, 0.6568, 0.6795, 0.6568, 0.6962, 0.5425, 0.6225, 0.625, 0.6225, 0.625, 0.6266, 0.5425, 0.6266, 0.5425, 0.5738, 0.625, 0.5738, 0.625, 0.5838, 0.5425, 0.5838, 0.6568, 0.5838, 0.6568, 0.5738, 0.6568, 0.5738, 0.6568, 0.5838, 0.758, 0.6962, 0.6568, 0.6962, 0.6568, 0.6962, 0.758, 0.6962, 0.5425, 0.6266, 0.625, 0.6266, 0.625, 0.6699, 0.5425, 0.6699, 0.375, 0.6266, 0.4205, 0.6266, 0.4205, 0.6699, 0.375, 0.6699, 0.375, 0.5738, 0.4205, 0.5738, 0.4205, 0.5838, 0.375, 0.5838, 0.375, 0.6225, 0.4205, 0.6225, 0.4205, 0.6266, 0.375, 0.6266, 0.375, 0.5, 0.4205, 0.5, 0.4205, 0.506, 0.375, 0.506, 0.375, 0.6699, 0.4205, 0.6699, 0.4205, 0.6795, 0.375, 0.6795, 0.375, 0.883, 0.4205, 0.883, 0.4205, 1.0, 0.375, 1.0, 0.375, 0.7451, 0.4205, 0.7451, 0.4205, 0.75, 0.375, 0.75, 0.375, 0.4682, 0.4205, 0.4682, 0.4205, 0.5, 0.375, 0.5, 0.4205, 0.6266, 0.4385, 0.6266, 0.4385, 0.6699, 0.4205, 0.6699, 0.4205, 0.5738, 0.4385, 0.5738, 0.4385, 0.5838, 0.4205, 0.5838, 0.4205, 0.6225, 0.4385, 0.6225, 0.4385, 0.6266, 0.4205, 0.6266, 0.4205, 0.5, 0.4385, 0.5, 0.4385, 0.506, 0.4205, 0.506, 0.4205, 0.6699, 0.4385, 0.6699, 0.4385, 0.6795, 0.4205, 0.6795, 0.4205, 0.883, 0.4385, 0.883, 0.4385, 1.0, 0.4205, 1.0, 0.4205, 0.7451, 0.4385, 0.7451, 0.4385, 0.75, 0.4205, 0.75, 0.4205, 0.4682, 0.4385, 0.4682, 0.4385, 0.5, 0.4205, 0.5, 0.4385, 0.6266, 0.5425, 0.6266, 0.5425, 0.6699, 0.4385, 0.6699, 0.4385, 0.5738, 0.5425, 0.5738, 0.5425, 0.5838, 0.4385, 0.5838, 0.4385, 0.6225, 0.5425, 0.6225, 0.5425, 0.6266, 0.4385, 0.6266, 0.4385, 0.5, 0.5425, 0.5, 0.5425, 0.506, 0.4385, 0.506, 0.4385, 0.6699, 0.5425, 0.6699, 0.5425, 0.6795, 0.4385, 0.6795, 0.5425, 0.883, 0.625, 0.883, 0.625, 0.883, 0.5425, 0.883, 0.4385, 0.7451, 0.5425, 0.7451, 0.5425, 0.75, 0.4385, 0.75, 0.4385, 0.4682, 0.5425, 0.4682, 0.5425, 0.5, 0.4385, 0.5, 0.4385, 0.367, 0.5425, 0.367, 0.5425, 0.4682, 0.4385, 0.4682, 0.4385, 0.75, 0.5425, 0.75, 0.5425, 0.7818, 0.4385, 0.7818, 0.4205, 0.367, 0.4385, 0.367, 0.4385, 0.4682, 0.4205, 0.4682, 0.4205, 0.75, 0.4385, 0.75, 0.4385, 0.7818, 0.4205, 0.7818, 0.375, 0.367, 0.4205, 0.367, 0.4205, 0.4682, 0.375, 0.4682, 0.375, 0.75, 0.4205, 0.75, 0.4205, 0.7818, 0.375, 0.7818, 0.625, 0.6266, 0.6568, 0.6266, 0.6568, 0.6699, 0.625, 0.6699, 0.625, 0.5738, 0.6568, 0.5738, 0.6568, 0.5838, 0.625, 0.5838, 0.625, 0.6225, 0.6568, 0.6225, 0.6568, 0.6266, 0.625, 0.6266, 0.625, 0.5399, 0.6568, 0.5399, 0.6568, 0.5569, 0.625, 0.5569, 0.625, 0.506, 0.6568, 0.506, 0.6568, 0.523, 0.625, 0.523, 0.625, 0.523, 0.6568, 0.523, 0.6568, 0.5399, 0.625, 0.5399, 0.625, 0.5, 0.6568, 0.5, 0.6568, 0.506, 0.625, 0.506, 0.625, 0.5569, 0.6568, 0.5569, 0.6568, 0.5738, 0.625, 0.5738, 0.625, 0.7129, 0.6568, 0.7129, 0.6568, 0.729, 0.625, 0.729, 0.625, 0.6795, 0.6568, 0.6795, 0.6568, 0.6962, 0.625, 0.6962, 0.625, 0.6962, 0.6568, 0.6962, 0.6568, 0.7129, 0.625, 0.7129, 0.625, 0.6699, 0.6568, 0.6699, 0.6568, 0.6795, 0.625, 0.6795, 0.625, 0.7451, 0.6568, 0.7451, 0.6568, 0.75, 0.625, 0.75, 0.5425, 0.75, 0.625, 0.75, 0.625, 0.7818, 0.5425, 0.7818, 0.5425, 0.367, 0.625, 0.367, 0.625, 0.4682, 0.5425, 0.4682, 0.625, 0.729, 0.6568, 0.729, 0.6568, 0.7451, 0.625, 0.7451, 0.5425, 0.25, 0.625, 0.25, 0.625, 0.367, 0.5425, 0.367, 0.375, 0.25, 0.4205, 0.25, 0.4205, 0.367, 0.375, 0.367, 0.4205, 0.25, 0.4385, 0.25, 0.4385, 0.367, 0.4205, 0.367, 0.4385, 0.25, 0.5425, 0.25, 0.5425, 0.367, 0.4385, 0.367, 0.4385, 0.7818, 0.5425, 0.7818, 0.5425, 0.883, 0.4385, 0.883, 0.4205, 0.7818, 0.4385, 0.7818, 0.4385, 0.883, 0.4205, 0.883, 0.375, 0.7818, 0.4205, 0.7818, 0.4205, 0.883, 0.375, 0.883, 0.6568, 0.6699, 0.6568, 0.6266, 0.6568, 0.6266, 0.6568, 0.6699, 0.6568, 0.5738, 0.6568, 0.5569, 0.6568, 0.5569, 0.6568, 0.5738, 0.758, 0.506, 0.875, 0.506, 0.875, 0.506, 0.758, 0.506, 0.6568, 0.5399, 0.6568, 0.523, 0.6568, 0.523, 0.6568, 0.5399, 0.6568, 0.523, 0.6568, 0.506, 0.6568, 0.506, 0.6568, 0.523, 0.875, 0.6962, 0.758, 0.6962, 0.758, 0.6962, 0.875, 0.6962, 0.6568, 0.5, 0.758, 0.5, 0.758, 0.506, 0.6568, 0.506, 0.6568, 0.6795, 0.6568, 0.6699, 0.6568, 0.6699, 0.6568, 0.6795, 0.6568, 0.7129, 0.758, 0.7129, 0.758, 0.729, 0.6568, 0.729, 0.6568, 0.506, 0.758, 0.506, 0.758, 0.506, 0.6568, 0.506, 0.6568, 0.6962, 0.758, 0.6962, 0.758, 0.7129, 0.6568, 0.7129, 0.6568, 0.5569, 0.6568, 0.5399, 0.6568, 0.5399, 0.6568, 0.5569, 0.6568, 0.7451, 0.758, 0.7451, 0.758, 0.75, 0.6568, 0.75, 0.5425, 0.7818, 0.625, 0.7818, 0.625, 0.883, 0.5425, 0.883, 0.6568, 0.729, 0.758, 0.729, 0.758, 0.7451, 0.6568, 0.7451, 0.758, 0.6699, 0.875, 0.6699, 0.875, 0.6795, 0.758, 0.6795, 0.758, 0.6795, 0.875, 0.6795, 0.875, 0.6962, 0.758, 0.6962, 0.758, 0.5569, 0.875, 0.5569, 0.875, 0.5738, 0.758, 0.5738, 0.758, 0.523, 0.875, 0.523, 0.875, 0.5399, 0.758, 0.5399, 0.758, 0.506, 0.875, 0.506, 0.875, 0.523, 0.758, 0.523, 0.6568, 0.5569, 0.6568, 0.5399, 0.6568, 0.5399, 0.6568, 0.5569, 0.875, 0.6962, 0.758, 0.6962, 0.758, 0.6962, 0.875, 0.6962, 0.6568, 0.6187, 0.6568, 0.5838, 0.6568, 0.5838, 0.6568, 0.6187, 0.6568, 0.5838, 0.6568, 0.5738, 0.6568, 0.5738, 0.6568, 0.5838, 0.6568, 0.6795, 0.6568, 0.6699, 0.6568, 0.6699, 0.6568, 0.6795, 0.6568, 0.506, 0.758, 0.506, 0.758, 0.506, 0.6568, 0.506, 0.6568, 0.6699, 0.6568, 0.6266, 0.6568, 0.6266, 0.6568, 0.6699, 0.6568, 0.6962, 0.6568, 0.6795, 0.6568, 0.6795, 0.6568, 0.6962, 0.6568, 0.5738, 0.6568, 0.5569, 0.6568, 0.5569, 0.6568, 0.5738, 0.758, 0.6962, 0.6568, 0.6962, 0.6568, 0.6962, 0.758, 0.6962, 0.6568, 0.5399, 0.6568, 0.523, 0.6568, 0.523, 0.6568, 0.5399, 0.758, 0.506, 0.875, 0.506, 0.875, 0.506, 0.758, 0.506, 0.6568, 0.523, 0.6568, 0.506, 0.6568, 0.506, 0.6568, 0.523, 0.6568, 0.5738, 0.6568, 0.5569, 0.6568, 0.5569, 0.6568, 0.5738, 0.6568, 0.506, 0.758, 0.506, 0.758, 0.506, 0.6568, 0.506, 0.6568, 0.5399, 0.6568, 0.523, 0.6568, 0.523, 0.6568, 0.5399, 0.758, 0.506, 0.875, 0.506, 0.875, 0.506, 0.758, 0.506, 0.6568, 0.523, 0.6568, 0.506, 0.6568, 0.506, 0.6568, 0.523, 0.6568, 0.5569, 0.6568, 0.5399, 0.6568, 0.5399, 0.6568, 0.5569, 0.875, 0.6962, 0.758, 0.6962, 0.758, 0.6962, 0.875, 0.6962, 0.758, 0.6962, 0.6568, 0.6962, 0.6568, 0.6962, 0.758, 0.6962, 0.6568, 0.6699, 0.6568, 0.6266, 0.6568, 0.6266, 0.6568, 0.6699, 0.6568, 0.6187, 0.6568, 0.5838, 0.6568, 0.5838, 0.6568, 0.6187, 0.6568, 0.5838, 0.6568, 0.5738, 0.6568, 0.5738, 0.6568, 0.5838, 0.6568, 0.6795, 0.6568, 0.6699, 0.6568, 0.6699, 0.6568, 0.6795, 0.6568, 0.6962, 0.6568, 0.6795, 0.6568, 0.6795, 0.6568, 0.6962, 0.6568, 0.506, 0.758, 0.506, 0.758, 0.506, 0.6568, 0.506, 0.6568, 0.5838, 0.6568, 0.5738, 0.6568, 0.5738, 0.6568, 0.5838, 0.6568, 0.6795, 0.6568, 0.6699, 0.6568, 0.6699, 0.6568, 0.6795, 0.6568, 0.6962, 0.6568, 0.6795, 0.6568, 0.6795, 0.6568, 0.6962, 0.6568, 0.5738, 0.6568, 0.5569, 0.6568, 0.5569, 0.6568, 0.5738, 0.6568, 0.5399, 0.6568, 0.523, 0.6568, 0.523, 0.6568, 0.5399, 0.758, 0.506, 0.875, 0.506, 0.875, 0.506, 0.758, 0.506, 0.758, 0.6962, 0.6568, 0.6962, 0.6568, 0.6962, 0.758, 0.6962, 0.6568, 0.523, 0.6568, 0.506, 0.6568, 0.506, 0.6568, 0.523, 0.6568, 0.5569, 0.6568, 0.5399, 0.6568, 0.5399, 0.6568, 0.5569, 0.875, 0.6962, 0.758, 0.6962, 0.758, 0.6962, 0.875, 0.6962, 0.6568, 0.6699, 0.6568, 0.6266, 0.6568, 0.6266, 0.6568, 0.6699, 0.6568, 0.6187, 0.6568, 0.5838, 0.6568, 0.5838, 0.6568, 0.6187, 0.6568, 0.6699, 0.6568, 0.6266, 0.6568, 0.6266, 0.6568, 0.6699, 0.6568, 0.523, 0.6568, 0.506, 0.6568, 0.506, 0.6568, 0.523, 0.6568, 0.5569, 0.6568, 0.5399, 0.6568, 0.5399, 0.6568, 0.5569, 0.875, 0.6962, 0.758, 0.6962, 0.758, 0.6962, 0.875, 0.6962, 0.6568, 0.506, 0.758, 0.506, 0.758, 0.506, 0.6568, 0.506, 0.6568, 0.6187, 0.6568, 0.5838, 0.6568, 0.5838, 0.6568, 0.6187, 0.758, 0.6962, 0.6568, 0.6962, 0.6568, 0.6962, 0.758, 0.6962, 0.6568, 0.5838, 0.6568, 0.5738, 0.6568, 0.5738, 0.6568, 0.5838, 0.6568, 0.6795, 0.6568, 0.6699, 0.6568, 0.6699, 0.6568, 0.6795, 0.6568, 0.6962, 0.6568, 0.6795, 0.6568, 0.6795, 0.6568, 0.6962, 0.6568, 0.5738, 0.6568, 0.5569, 0.6568, 0.5569, 0.6568, 0.5738, 0.6568, 0.5399, 0.6568, 0.523, 0.6568, 0.523, 0.6568, 0.5399, 0.758, 0.506, 0.875, 0.506, 0.875, 0.506, 0.758, 0.506, 0.758, 0.5399, 0.875, 0.5399, 0.875, 0.5569, 0.758, 0.5569, 0.758, 0.6225, 0.875, 0.6225, 0.875, 0.6266, 0.758, 0.6266, 0.758, 0.5738, 0.875, 0.5738, 0.875, 0.5838, 0.758, 0.5838, 0.758, 0.6266, 0.875, 0.6266, 0.875, 0.6699, 0.758, 0.6699, 0.6568, 0.6266, 0.758, 0.6266, 0.758, 0.6699, 0.6568, 0.6699, 0.6568, 0.5738, 0.758, 0.5738, 0.758, 0.5838, 0.6568, 0.5838, 0.6568, 0.6225, 0.758, 0.6225, 0.758, 0.6266, 0.6568, 0.6266, 0.6568, 0.5399, 0.758, 0.5399, 0.758, 0.5569, 0.6568, 0.5569, 0.6568, 0.506, 0.758, 0.506, 0.758, 0.523, 0.6568, 0.523, 0.6568, 0.523, 0.758, 0.523, 0.758, 0.5399, 0.6568, 0.5399, 0.6568, 0.5569, 0.758, 0.5569, 0.758, 0.5738, 0.6568, 0.5738, 0.6568, 0.6795, 0.758, 0.6795, 0.758, 0.6962, 0.6568, 0.6962, 0.6568, 0.6699, 0.758, 0.6699, 0.758, 0.6795, 0.6568, 0.6795, 0.4385, 0.6795, 0.5425, 0.6795, 0.5425, 0.6795, 0.4385, 0.6795, 0.5425, 0.6962, 0.5425, 0.7129, 0.5425, 0.7129, 0.5425, 0.6962, 0.4385, 0.7451, 0.4205, 0.7451, 0.4205, 0.7451, 0.4385, 0.7451, 0.375, 0.6795, 0.4205, 0.6795, 0.4205, 0.6795, 0.375, 0.6795, 0.4205, 0.6795, 0.4385, 0.6795, 0.4385, 0.6795, 0.4205, 0.6795, 0.5425, 0.7129, 0.5425, 0.729, 0.5425, 0.729, 0.5425, 0.7129, 0.5425, 0.729, 0.5425, 0.7451, 0.5425, 0.7451, 0.5425, 0.729, 0.4205, 0.7451, 0.375, 0.7451, 0.375, 0.7451, 0.4205, 0.7451, 0.5425, 0.7451, 0.4385, 0.7451, 0.4385, 0.7451, 0.5425, 0.7451, 0.5425, 0.6795, 0.5425, 0.6962, 0.5425, 0.6962, 0.5425, 0.6795, 0.375, 0.6795, 0.4205, 0.6795, 0.4205, 0.6795, 0.375, 0.6795, 0.5425, 0.6962, 0.5425, 0.7129, 0.5425, 0.7129, 0.5425, 0.6962, 0.4385, 0.6795, 0.5425, 0.6795, 0.5425, 0.6795, 0.4385, 0.6795, 0.4385, 0.7451, 0.4205, 0.7451, 0.4205, 0.7451, 0.4385, 0.7451, 0.5425, 0.729, 0.5425, 0.7451, 0.5425, 0.7451, 0.5425, 0.729, 0.5425, 0.7129, 0.5425, 0.729, 0.5425, 0.729, 0.5425, 0.7129, 0.4205, 0.6795, 0.4385, 0.6795, 0.4385, 0.6795, 0.4205, 0.6795, 0.4205, 0.7451, 0.375, 0.7451, 0.375, 0.7451, 0.4205, 0.7451, 0.5425, 0.6795, 0.5425, 0.6962, 0.5425, 0.6962, 0.5425, 0.6795, 0.5425, 0.7451, 0.4385, 0.7451, 0.4385, 0.7451, 0.5425, 0.7451, 0.5425, 0.5399, 0.5425, 0.5569, 0.5425, 0.5569, 0.5425, 0.5399, 0.4205, 0.506, 0.4385, 0.506, 0.4385, 0.506, 0.4205, 0.506, 0.5425, 0.5569, 0.5425, 0.5738, 0.5425, 0.5738, 0.5425, 0.5569, 0.5425, 0.506, 0.5425, 0.523, 0.5425, 0.523, 0.5425, 0.506, 0.5425, 0.5738, 0.4385, 0.5738, 0.4385, 0.5738, 0.5425, 0.5738, 0.4385, 0.506, 0.5425, 0.506, 0.5425, 0.506, 0.4385, 0.506, 0.375, 0.506, 0.4205, 0.506, 0.4205, 0.506, 0.375, 0.506, 0.5425, 0.523, 0.5425, 0.5399, 0.5425, 0.5399, 0.5425, 0.523, 0.4385, 0.5738, 0.4205, 0.5738, 0.4205, 0.5738, 0.4385, 0.5738, 0.4205, 0.5738, 0.375, 0.5738, 0.375, 0.5738, 0.4205, 0.5738, 0.4205, 0.506, 0.4385, 0.506, 0.4385, 0.506, 0.4205, 0.506, 0.4205, 0.5738, 0.375, 0.5738, 0.375, 0.5738, 0.4205, 0.5738, 0.5425, 0.506, 0.5425, 0.523, 0.5425, 0.523, 0.5425, 0.506, 0.5425, 0.5738, 0.4385, 0.5738, 0.4385, 0.5738, 0.5425, 0.5738, 0.375, 0.506, 0.4205, 0.506, 0.4205, 0.506, 0.375, 0.506, 0.5425, 0.523, 0.5425, 0.5399, 0.5425, 0.5399, 0.5425, 0.523, 0.4385, 0.506, 0.5425, 0.506, 0.5425, 0.506, 0.4385, 0.506, 0.4385, 0.5738, 0.4205, 0.5738, 0.4205, 0.5738, 0.4385, 0.5738, 0.5425, 0.5569, 0.5425, 0.5738, 0.5425, 0.5738, 0.5425, 0.5569, 0.5425, 0.5399, 0.5425, 0.5569, 0.5425, 0.5569, 0.5425, 0.5399, 0.6568, 0.5838, 0.758, 0.5838, 0.758, 0.6187, 0.6568, 0.6187, 0.758, 0.5838, 0.875, 0.5838, 0.875, 0.6187, 0.758, 0.6187, 0.6568, 0.6225, 0.6568, 0.6187, 0.6568, 0.6187, 0.6568, 0.6225, 0.6568, 0.6225, 0.6568, 0.6187, 0.6568, 0.6187, 0.6568, 0.6225, 0.6568, 0.6225, 0.6568, 0.6187, 0.6568, 0.6187, 0.6568, 0.6225, 0.6568, 0.6225, 0.6568, 0.6187, 0.6568, 0.6187, 0.6568, 0.6225, 0.625, 0.5838, 0.6568, 0.5838, 0.6568, 0.6187, 0.625, 0.6187, 0.4385, 0.5838, 0.5425, 0.5838, 0.5425, 0.6187, 0.4385, 0.6187, 0.4205, 0.5838, 0.4385, 0.5838, 0.4385, 0.6187, 0.4205, 0.6187, 0.375, 0.5838, 0.4205, 0.5838, 0.4205, 0.6187, 0.375, 0.6187, 0.5425, 0.5838, 0.625, 0.5838, 0.625, 0.6187, 0.5425, 0.6187, 0.6568, 0.6225, 0.6568, 0.6187, 0.6568, 0.6187, 0.6568, 0.6225, 0.4385, 0.883, 0.5425, 0.883, 0.5425, 0.883, 0.4385, 0.883, 0.4385, 1.0, 0.4385, 0.883, 0.4385, 0.883, 0.4385, 1.0, 0.4385, 1.0, 0.4385, 0.883, 0.4385, 0.883, 0.4385, 1.0, 0.4385, 1.0, 0.4385, 0.883, 0.4385, 0.883, 0.4385, 1.0, 0.6568, 0.6266, 0.6568, 0.6225, 0.6568, 0.6225, 0.6568, 0.6266, 0.6568, 0.6266, 0.6568, 0.6225, 0.6568, 0.6225, 0.6568, 0.6266, 0.6568, 0.6266, 0.6568, 0.6225, 0.6568, 0.6225, 0.6568, 0.6266, 0.6568, 0.6266, 0.6568, 0.6225, 0.6568, 0.6225, 0.6568, 0.6266, 0.6568, 0.6266, 0.6568, 0.6225, 0.6568, 0.6225, 0.6568, 0.6266, 0.6568, 0.6187, 0.758, 0.6187, 0.758, 0.6225, 0.6568, 0.6225, 0.758, 0.6187, 0.875, 0.6187, 0.875, 0.6225, 0.758, 0.6225, 0.625, 0.6187, 0.6568, 0.6187, 0.6568, 0.6225, 0.625, 0.6225, 0.4385, 0.6187, 0.5425, 0.6187, 0.5425, 0.6225, 0.4385, 0.6225, 0.4205, 0.6187, 0.4385, 0.6187, 0.4385, 0.6225, 0.4205, 0.6225, 0.375, 0.6187, 0.4205, 0.6187, 0.4205, 0.6225, 0.375, 0.6225, 0.5425, 0.6187, 0.625, 0.6187, 0.625, 0.6225, 0.5425, 0.6225, 0.875, 0.75, 0.875, 0.5, 0.875, 0.5, 0.875, 0.75, 0.625, 0.5, 0.625, 0.75, 0.625, 0.75, 0.625, 0.5, 0.625, 0.75, 0.625, 0.75, 0.625, 0.75, 0.625, 0.75, 0.375, 0.0, 0.375, 0.0, 0.375, 0.0, 0.375, 0.0, 0.375, 0.75, 0.375, 0.75, 0.375, 0.75, 0.375, 0.75, 0.625, 0.5, 0.875, 0.5, 0.875, 0.75, 0.625, 0.75, 0.375, 0.75, 0.625, 0.75, 0.625, 1.0, 0.375, 1.0, 0.375, 1.0, 0.375, 1.0, 0.375, 1.0, 0.375, 1.0, 0.625, 0.75, 0.875, 0.75, 0.875, 0.75, 0.625, 0.75, 0.375, 0.5, 0.625, 0.5, 0.625, 0.5, 0.375, 0.5, 0.375, 0.25, 0.625, 0.25, 0.625, 0.5, 0.375, 0.5, 0.375, 0.25, 0.375, 0.25, 0.375, 0.25, 0.375, 0.25, 0.875, 0.5, 0.625, 0.5, 0.625, 0.5, 0.875, 0.5, 0.875, 0.75, 0.875, 0.75, 0.875, 0.75, 0.875, 0.75, 0.625, 0.5, 0.375, 0.5, 0.375, 0.5, 0.625, 0.5, 0.375, 0.5, 0.625, 0.5, 0.625, 0.75, 0.375, 0.75, 0.375, 0.75, 0.625, 0.75, 0.625, 0.75, 0.375, 0.75, 0.375, 0.25, 0.375, 0.5, 0.375, 0.5, 0.375, 0.25, 0.625, 0.75, 0.375, 0.75, 0.375, 0.75, 0.625, 0.75, 0.375, 0.25, 0.375, 0.25, 0.375, 0.25, 0.375, 0.25, 0.375, 0.75, 0.375, 1.0, 0.375, 1.0, 0.375, 0.75, 0.625, 0.5, 0.625, 0.5, 0.625, 0.5, 0.625, 0.5, 0.375, 0.0, 0.625, 0.0, 0.625, 0.25, 0.375, 0.25, 0.625, 0.0, 0.375, 0.0, 0.375, 0.0, 0.625, 0.0, 0.375, 0.25, 0.625, 0.25, 0.625, 0.25, 0.375, 0.25, 0.375, 0.0, 0.375, 0.25, 0.375, 0.25, 0.375, 0.0, 0.625, 0.25, 0.375, 0.25, 0.375, 0.25, 0.625, 0.25, 0.875, 0.5, 0.875, 0.5, 0.875, 0.5, 0.875, 0.5, 0.375, 0.5, 0.375, 0.5, 0.375, 0.5, 0.375, 0.5, 0.375, 1.0, 0.625, 1.0, 0.625, 1.0, 0.375, 1.0, 0.125, 0.5, 0.125, 0.5, 0.125, 0.5, 0.125, 0.5, 0.125, 0.5, 0.375, 0.5, 0.375, 0.75, 0.125, 0.75, 0.125, 0.75, 0.375, 0.75, 0.375, 0.75, 0.125, 0.75, 0.375, 0.5, 0.125, 0.5, 0.125, 0.5, 0.375, 0.5, 0.375, 0.5, 0.375, 0.5, 0.375, 0.5, 0.375, 0.5, 0.375, 0.75, 0.375, 0.5, 0.375, 0.5, 0.375, 0.75, 0.375, 0.75, 0.375, 0.75, 0.375, 0.75, 0.375, 0.75, 0.125, 0.5, 0.125, 0.75, 0.125, 0.75, 0.125, 0.5, 0.125, 0.75, 0.125, 0.75, 0.125, 0.75, 0.125, 0.75, 0.375, 0.5, 0.375, 0.75, 0.375, 0.75, 0.375, 0.5, 0.375, 0.5, 0.375, 0.5, 0.375, 0.5, 0.375, 0.5, 0.375, 0.75, 0.375, 0.75, 0.375, 0.75, 0.375, 0.75, 1.0, 0.5, 1.0, 1.0, 0.9, 1.0, 0.9, 0.5, 0.9, 0.5, 0.9, 1.0, 0.8, 1.0, 0.8, 0.5, 0.8, 0.5, 0.8, 1.0, 0.7, 1.0, 0.7, 0.5, 0.7, 0.5, 0.7, 1.0, 0.6, 1.0, 0.6, 0.5, 0.6, 0.5, 0.6, 1.0, 0.5, 1.0, 0.5, 0.5, 0.5, 0.5, 0.5, 1.0, 0.4, 1.0, 0.4, 0.5, 0.4, 0.5, 0.4, 1.0, 0.3, 1.0, 0.3, 0.5, 0.3, 0.5, 0.3, 1.0, 0.2, 1.0, 0.2, 0.5, 0.3, 1.0, 0.4, 1.0, 0.4, 1.0, 0.3, 1.0, 0.2, 0.5, 0.2, 1.0, 0.1, 1.0, 0.1, 0.5, 0.1, 0.5, 0.1, 1.0, -7.451e-08, 1.0, -7.451e-08, 0.5, 0.2, 1.0, 0.3, 1.0, 0.3, 1.0, 0.2, 1.0, 0.4, 1.0, 0.5, 1.0, 0.5, 1.0, 0.4, 1.0, 0.5, 1.0, 0.6, 1.0, 0.6, 1.0, 0.5, 1.0, 0.6, 1.0, 0.7, 1.0, 0.7, 1.0, 0.6, 1.0, 0.9, 1.0, 1.0, 1.0, 1.0, 1.0, 0.9, 1.0, 0.7, 1.0, 0.8, 1.0, 0.8, 1.0, 0.7, 1.0, 0.8, 1.0, 0.9, 1.0, 0.9, 1.0, 0.8, 1.0, -7.451e-08, 1.0, 0.1, 1.0, 0.1, 1.0, -7.451e-08, 1.0, 0.1, 1.0, 0.2, 1.0, 0.2, 1.0, 0.1, 1.0, 0.2, 1.0, 0.3, 1.0, 0.3, 1.0, 0.2, 1.0, 1.0, 1.0, 0.9, 1.0, 0.9, 1.0, 1.0, 1.0, 0.5, 1.0, 0.6, 1.0, 0.6, 1.0, 0.5, 1.0, 0.8, 1.0, 0.9, 1.0, 0.9, 1.0, 0.8, 1.0, 0.1, 1.0, 0.2, 1.0, 0.2, 1.0, 0.1, 1.0, 0.4, 1.0, 0.5, 1.0, 0.5, 1.0, 0.4, 1.0, 0.7, 1.0, 0.8, 1.0, 0.8, 1.0, 0.7, 1.0, -7.451e-08, 1.0, 0.1, 1.0, 0.1, 1.0, -7.451e-08, 1.0, 0.3, 1.0, 0.4, 1.0, 0.4, 1.0, 0.3, 1.0, 0.6, 1.0, 0.7, 1.0, 0.7, 1.0, 0.6, 1.0, 0.9, 1.0, 1.0, 1.0, 1.0, 1.0, 0.9, 1.0, 0.8, 1.0, 0.9, 1.0, 0.9, 1.0, 0.8, 1.0, 0.8, 1.0, 0.9, 1.0, 0.9, 1.0, 0.8, 1.0, 0.2, 1.0, 0.2, 1.0, 0.2, 1.0, 0.2, 1.0, 0.4, 1.0, 0.5, 1.0, 0.5, 1.0, 0.4, 1.0, 0.5, 1.0, 0.6, 1.0, 0.6, 1.0, 0.5, 1.0, -7.451e-08, 1.0, 0.1, 1.0, 0.1, 1.0, -7.451e-08, 1.0, 0.4, 1.0, 0.3, 1.0, 0.3, 1.0, 0.4, 1.0, 0.6, 1.0, 0.7, 1.0, 0.7, 1.0, 0.6, 1.0, 0.8, 1.0, 0.8, 1.0, 0.8, 1.0, 0.8, 1.0, 0.2, 1.0, 0.3, 1.0, 0.3, 1.0, 0.2, 1.0, 0.3911, 0.4442, 0.25, 0.49, 0.1089, 0.4442, 0.02175, 0.3242, 0.02175, 0.1758, 0.1089, 0.05584, 0.25, 0.01, 0.3911, 0.05584, 0.4783, 0.1758, 0.4783, 0.3242, 0.1, 1.0, 0.2, 1.0, 0.2, 1.0, 0.1, 1.0, 0.4, 1.0, 0.5, 1.0, 0.5, 1.0, 0.4, 1.0, 0.7, 1.0, 0.8, 1.0, 0.8, 1.0, 0.7, 1.0, -7.451e-08, 1.0, 0.1, 1.0, 0.1, 1.0, -7.451e-08, 1.0, 0.3, 1.0, 0.4, 1.0, 0.4, 1.0, 0.3, 1.0, 0.6, 1.0, 0.7, 1.0, 0.7, 1.0, 0.6, 1.0, 0.9, 1.0, 1.0, 1.0, 1.0, 1.0, 0.9, 1.0, 0.2, 1.0, 0.3, 1.0, 0.3, 1.0, 0.2, 1.0, 0.5, 1.0, 0.6, 1.0, 0.6, 1.0, 0.5, 1.0, 0.1, 1.0, 0.1, 1.0, 0.1, 1.0, 0.1, 1.0, 0.2, 1.0, 0.1, 1.0, 0.1, 1.0, 0.2, 1.0, 0.3, 1.0, 0.4, 1.0, 0.4, 1.0, 0.3, 1.0, 0.4, 1.0, 0.4, 1.0, 0.4, 1.0, 0.4, 1.0, 0.8, 1.0, 0.7, 1.0, 0.7, 1.0, 0.8, 1.0, 0.7, 1.0, 0.7, 1.0, 0.7, 1.0, 0.7, 1.0, 0.9, 1.0, 1.0, 1.0, 1.0, 1.0, 0.9, 1.0, 0.6, 1.0, 0.6, 1.0, 0.6, 1.0, 0.6, 1.0, 0.1, 1.0, 0.2, 1.0, 0.2, 1.0, 0.1, 1.0, -7.451e-08, 1.0, -7.451e-08, 1.0, -7.451e-08, 1.0, -7.451e-08, 1.0, 0.5, 1.0, 0.5, 1.0, 0.5, 1.0, 0.5, 1.0, 0.6, 1.0, 0.5, 1.0, 0.5, 1.0, 0.6, 1.0, 0.3, 1.0, 0.3, 1.0, 0.3, 1.0, 0.3, 1.0, 0.7, 1.0, 0.8, 1.0, 0.8, 1.0, 0.7, 1.0, 0.9, 1.0, 0.9, 1.0, 0.9, 1.0, 0.9, 1.0, 1.0, 0.5, 1.0, 1.0, 0.9, 1.0, 0.9, 0.5, 0.9, 0.5, 0.9, 1.0, 0.8, 1.0, 0.8, 0.5, 0.8, 0.5, 0.8, 1.0, 0.7, 1.0, 0.7, 0.5, 0.7, 0.5, 0.7, 1.0, 0.6, 1.0, 0.6, 0.5, 0.6, 0.5, 0.6, 1.0, 0.5, 1.0, 0.5, 0.5, 0.5, 0.5, 0.5, 1.0, 0.4, 1.0, 0.4, 0.5, 0.4, 0.5, 0.4, 1.0, 0.3, 1.0, 0.3, 0.5, 0.3, 0.5, 0.3, 1.0, 0.2, 1.0, 0.2, 0.5, 0.2, 0.5, 0.2, 1.0, 0.1, 1.0, 0.1, 0.5, 0.1, 0.5, 0.1, 1.0, -7.451e-08, 1.0, -7.451e-08, 0.5, 1.0, 0.5, 0.9, 0.5, 0.9, 1.0, 1.0, 1.0, 0.9, 0.5, 0.8, 0.5, 0.8, 1.0, 0.9, 1.0, 0.8, 0.5, 0.7, 0.5, 0.7, 1.0, 0.8, 1.0, 0.7, 0.5, 0.6, 0.5, 0.6, 1.0, 0.7, 1.0, 0.6, 0.5, 0.5, 0.5, 0.5, 1.0, 0.6, 1.0, 0.5, 0.5, 0.4, 0.5, 0.4, 1.0, 0.5, 1.0, 0.4, 0.5, 0.3, 0.5, 0.3, 1.0, 0.4, 1.0, 0.3, 0.5, 0.2, 0.5, 0.2, 1.0, 0.3, 1.0, 0.2, 0.5, 0.1, 0.5, 0.1, 1.0, 0.2, 1.0, 0.1, 0.5, -7.451e-08, 0.5, -7.451e-08, 1.0, 0.1, 1.0, 1.0, 0.5, 0.9, 0.5, 0.9, 0.5, 1.0, 0.5, 0.9, 1.0, 1.0, 1.0, 1.0, 1.0, 0.9, 1.0, 0.9, 0.5, 0.8, 0.5, 0.8, 0.5, 0.9, 0.5, 0.8, 1.0, 0.9, 1.0, 0.9, 1.0, 0.8, 1.0, 0.8, 0.5, 0.7, 0.5, 0.7, 0.5, 0.8, 0.5, 0.7, 1.0, 0.8, 1.0, 0.8, 1.0, 0.7, 1.0, 0.7, 0.5, 0.6, 0.5, 0.6, 0.5, 0.7, 0.5, 0.6, 1.0, 0.7, 1.0, 0.7, 1.0, 0.6, 1.0, 0.6, 0.5, 0.5, 0.5, 0.5, 0.5, 0.6, 0.5, 0.5, 1.0, 0.6, 1.0, 0.6, 1.0, 0.5, 1.0, 0.5, 0.5, 0.4, 0.5, 0.4, 0.5, 0.5, 0.5, 0.4, 1.0, 0.5, 1.0, 0.5, 1.0, 0.4, 1.0, 0.4, 0.5, 0.3, 0.5, 0.3, 0.5, 0.4, 0.5, 0.3, 1.0, 0.4, 1.0, 0.4, 1.0, 0.3, 1.0, 0.3, 0.5, 0.2, 0.5, 0.2, 0.5, 0.3, 0.5, 0.2, 1.0, 0.3, 1.0, 0.3, 1.0, 0.2, 1.0, 0.2, 0.5, 0.1, 0.5, 0.1, 0.5, 0.2, 0.5, 0.1, 1.0, 0.2, 1.0, 0.2, 1.0, 0.1, 1.0, 0.1, 0.5, -7.451e-08, 0.5, -7.451e-08, 0.5, 0.1, 0.5, -7.451e-08, 1.0, 0.1, 1.0, 0.1, 1.0, -7.451e-08, 1.0, 1.0, 0.5, 1.0, 1.0, 0.9, 1.0, 0.9, 0.5, 0.9, 0.5, 0.9, 1.0, 0.8, 1.0, 0.8, 0.5, 0.8, 0.5, 0.8, 1.0, 0.7, 1.0, 0.7, 0.5, 0.7, 0.5, 0.7, 1.0, 0.6, 1.0, 0.6, 0.5, 0.6, 0.5, 0.6, 1.0, 0.5, 1.0, 0.5, 0.5, 0.5, 0.5, 0.5, 1.0, 0.4, 1.0, 0.4, 0.5, 0.4, 0.5, 0.4, 1.0, 0.3, 1.0, 0.3, 0.5, 0.3, 0.5, 0.3, 1.0, 0.2, 1.0, 0.2, 0.5, 0.3, 1.0, 0.4, 1.0, 0.4, 1.0, 0.3, 1.0, 0.2, 0.5, 0.2, 1.0, 0.1, 1.0, 0.1, 0.5, 0.1, 0.5, 0.1, 1.0, -7.451e-08, 1.0, -7.451e-08, 0.5, 0.2, 1.0, 0.3, 1.0, 0.3, 1.0, 0.2, 1.0, 0.4, 1.0, 0.5, 1.0, 0.5, 1.0, 0.4, 1.0, 0.5, 1.0, 0.6, 1.0, 0.6, 1.0, 0.5, 1.0, 0.6, 1.0, 0.7, 1.0, 0.7, 1.0, 0.6, 1.0, 0.9, 1.0, 1.0, 1.0, 1.0, 1.0, 0.9, 1.0, 0.7, 1.0, 0.8, 1.0, 0.8, 1.0, 0.7, 1.0, 0.8, 1.0, 0.9, 1.0, 0.9, 1.0, 0.8, 1.0, -7.451e-08, 1.0, 0.1, 1.0, 0.1, 1.0, -7.451e-08, 1.0, 0.1, 1.0, 0.2, 1.0, 0.2, 1.0, 0.1, 1.0, 0.2, 1.0, 0.3, 1.0, 0.3, 1.0, 0.2, 1.0, 1.0, 1.0, 0.9, 1.0, 0.9, 1.0, 1.0, 1.0, 0.5, 1.0, 0.6, 1.0, 0.6, 1.0, 0.5, 1.0, 0.8, 1.0, 0.9, 1.0, 0.9, 1.0, 0.8, 1.0, 0.1, 1.0, 0.2, 1.0, 0.2, 1.0, 0.1, 1.0, 0.4, 1.0, 0.5, 1.0, 0.5, 1.0, 0.4, 1.0, 0.7, 1.0, 0.8, 1.0, 0.8, 1.0, 0.7, 1.0, -7.451e-08, 1.0, 0.1, 1.0, 0.1, 1.0, -7.451e-08, 1.0, 0.3, 1.0, 0.4, 1.0, 0.4, 1.0, 0.3, 1.0, 0.6, 1.0, 0.7, 1.0, 0.7, 1.0, 0.6, 1.0, 0.9, 1.0, 1.0, 1.0, 1.0, 1.0, 0.9, 1.0, 0.8, 1.0, 0.9, 1.0, 0.9, 1.0, 0.8, 1.0, 0.8, 1.0, 0.9, 1.0, 0.9, 1.0, 0.8, 1.0, 0.2, 1.0, 0.2, 1.0, 0.2, 1.0, 0.2, 1.0, 0.4, 1.0, 0.5, 1.0, 0.5, 1.0, 0.4, 1.0, 0.5, 1.0, 0.6, 1.0, 0.6, 1.0, 0.5, 1.0, -7.451e-08, 1.0, 0.1, 1.0, 0.1, 1.0, -7.451e-08, 1.0, 0.4, 1.0, 0.3, 1.0, 0.3, 1.0, 0.4, 1.0, 0.6, 1.0, 0.7, 1.0, 0.7, 1.0, 0.6, 1.0, 0.8, 1.0, 0.8, 1.0, 0.8, 1.0, 0.8, 1.0, 0.2, 1.0, 0.3, 1.0, 0.3, 1.0, 0.2, 1.0, 0.3911, 0.4442, 0.25, 0.49, 0.1089, 0.4442, 0.02175, 0.3242, 0.02175, 0.1758, 0.1089, 0.05584, 0.25, 0.01, 0.3911, 0.05584, 0.4783, 0.1758, 0.4783, 0.3242, 0.1, 1.0, 0.2, 1.0, 0.2, 1.0, 0.1, 1.0, 0.4, 1.0, 0.5, 1.0, 0.5, 1.0, 0.4, 1.0, 0.7, 1.0, 0.8, 1.0, 0.8, 1.0, 0.7, 1.0, -7.451e-08, 1.0, 0.1, 1.0, 0.1, 1.0, -7.451e-08, 1.0, 0.3, 1.0, 0.4, 1.0, 0.4, 1.0, 0.3, 1.0, 0.6, 1.0, 0.7, 1.0, 0.7, 1.0, 0.6, 1.0, 0.9, 1.0, 1.0, 1.0, 1.0, 1.0, 0.9, 1.0, 0.2, 1.0, 0.3, 1.0, 0.3, 1.0, 0.2, 1.0, 0.5, 1.0, 0.6, 1.0, 0.6, 1.0, 0.5, 1.0, 0.1, 1.0, 0.1, 1.0, 0.1, 1.0, 0.1, 1.0, 0.2, 1.0, 0.1, 1.0, 0.1, 1.0, 0.2, 1.0, 0.3, 1.0, 0.4, 1.0, 0.4, 1.0, 0.3, 1.0, 0.4, 1.0, 0.4, 1.0, 0.4, 1.0, 0.4, 1.0, 0.8, 1.0, 0.7, 1.0, 0.7, 1.0, 0.8, 1.0, 0.7, 1.0, 0.7, 1.0, 0.7, 1.0, 0.7, 1.0, 0.9, 1.0, 1.0, 1.0, 1.0, 1.0, 0.9, 1.0, 0.6, 1.0, 0.6, 1.0, 0.6, 1.0, 0.6, 1.0, 0.1, 1.0, 0.2, 1.0, 0.2, 1.0, 0.1, 1.0, -7.451e-08, 1.0, -7.451e-08, 1.0, -7.451e-08, 1.0, -7.451e-08, 1.0, 0.5, 1.0, 0.5, 1.0, 0.5, 1.0, 0.5, 1.0, 0.6, 1.0, 0.5, 1.0, 0.5, 1.0, 0.6, 1.0, 0.3, 1.0, 0.3, 1.0, 0.3, 1.0, 0.3, 1.0, 0.7, 1.0, 0.8, 1.0, 0.8, 1.0, 0.7, 1.0, 0.9, 1.0, 0.9, 1.0, 0.9, 1.0, 0.9, 1.0, 1.0, 0.5, 1.0, 1.0, 0.9, 1.0, 0.9, 0.5, 0.9, 0.5, 0.9, 1.0, 0.8, 1.0, 0.8, 0.5, 0.8, 0.5, 0.8, 1.0, 0.7, 1.0, 0.7, 0.5, 0.7, 0.5, 0.7, 1.0, 0.6, 1.0, 0.6, 0.5, 0.6, 0.5, 0.6, 1.0, 0.5, 1.0, 0.5, 0.5, 0.5, 0.5, 0.5, 1.0, 0.4, 1.0, 0.4, 0.5, 0.4, 0.5, 0.4, 1.0, 0.3, 1.0, 0.3, 0.5, 0.3, 0.5, 0.3, 1.0, 0.2, 1.0, 0.2, 0.5, 0.2, 0.5, 0.2, 1.0, 0.1, 1.0, 0.1, 0.5, 0.1, 0.5, 0.1, 1.0, -7.451e-08, 1.0, -7.451e-08, 0.5, 1.0, 0.5, 0.9, 0.5, 0.9, 1.0, 1.0, 1.0, 0.9, 0.5, 0.8, 0.5, 0.8, 1.0, 0.9, 1.0, 0.8, 0.5, 0.7, 0.5, 0.7, 1.0, 0.8, 1.0, 0.7, 0.5, 0.6, 0.5, 0.6, 1.0, 0.7, 1.0, 0.6, 0.5, 0.5, 0.5, 0.5, 1.0, 0.6, 1.0, 0.5, 0.5, 0.4, 0.5, 0.4, 1.0, 0.5, 1.0, 0.4, 0.5, 0.3, 0.5, 0.3, 1.0, 0.4, 1.0, 0.3, 0.5, 0.2, 0.5, 0.2, 1.0, 0.3, 1.0, 0.2, 0.5, 0.1, 0.5, 0.1, 1.0, 0.2, 1.0, 0.1, 0.5, -7.451e-08, 0.5, -7.451e-08, 1.0, 0.1, 1.0, 1.0, 0.5, 0.9, 0.5, 0.9, 0.5, 1.0, 0.5, 0.9, 1.0, 1.0, 1.0, 1.0, 1.0, 0.9, 1.0, 0.9, 0.5, 0.8, 0.5, 0.8, 0.5, 0.9, 0.5, 0.8, 1.0, 0.9, 1.0, 0.9, 1.0, 0.8, 1.0, 0.8, 0.5, 0.7, 0.5, 0.7, 0.5, 0.8, 0.5, 0.7, 1.0, 0.8, 1.0, 0.8, 1.0, 0.7, 1.0, 0.7, 0.5, 0.6, 0.5, 0.6, 0.5, 0.7, 0.5, 0.6, 1.0, 0.7, 1.0, 0.7, 1.0, 0.6, 1.0, 0.6, 0.5, 0.5, 0.5, 0.5, 0.5, 0.6, 0.5, 0.5, 1.0, 0.6, 1.0, 0.6, 1.0, 0.5, 1.0, 0.5, 0.5, 0.4, 0.5, 0.4, 0.5, 0.5, 0.5, 0.4, 1.0, 0.5, 1.0, 0.5, 1.0, 0.4, 1.0, 0.4, 0.5, 0.3, 0.5, 0.3, 0.5, 0.4, 0.5, 0.3, 1.0, 0.4, 1.0, 0.4, 1.0, 0.3, 1.0, 0.3, 0.5, 0.2, 0.5, 0.2, 0.5, 0.3, 0.5, 0.2, 1.0, 0.3, 1.0, 0.3, 1.0, 0.2, 1.0, 0.2, 0.5, 0.1, 0.5, 0.1, 0.5, 0.2, 0.5, 0.1, 1.0, 0.2, 1.0, 0.2, 1.0, 0.1, 1.0, 0.1, 0.5, -7.451e-08, 0.5, -7.451e-08, 0.5, 0.1, 0.5, -7.451e-08, 1.0, 0.1, 1.0, 0.1, 1.0, -7.451e-08, 1.0])
me_cube_001.materials.append(mat_material_001)
me_cube_001.materials.append(mat_material_004)
me_cube_001.materials.append(mat_material_005)
me_cube_001.materials.append(mat_material_007)
me_cube_001.materials.append(mat_material_008)
me_cube_001.materials.append(mat_material_002)
me_cube_001.materials.append(mat_material_003)
me_cube_001.materials.append(mat_material)
me_cube_001.materials.append(mat_material_011)
me_cube_001.update()
me_plane = bpy.data.meshes.new('Plane')
me_plane.from_pydata([(-1.0, -1.0, 0.0), (1.0, -1.0, 0.0), (-1.0, 1.0, 0.0), (1.0, 1.0, 0.0)], [], [(0, 1, 3, 2)])
_uv = me_plane.uv_layers.new(name='UVMap')
_uv.uv.foreach_set('vector', [0.0, 0.0, 1.0, 0.0, 1.0, 1.0, 0.0, 1.0])
me_plane.materials.append(mat_material_006)
me_plane.update()
me_cylinder_002 = bpy.data.meshes.new('Cylinder.002')
me_cylinder_002.from_pydata([(0.0, 1.0, -1.0), (0.0, 1.0, 0.01132), (0.2079, 0.9781, -1.0), (0.2079, 0.9781, 0.01132), (0.4067, 0.9135, -1.0), (0.4067, 0.9135, 0.01132), (0.5878, 0.809, -1.0), (0.5878, 0.809, 0.01132), (0.7431, 0.6691, -1.0), (0.7431, 0.6691, 0.01132), (0.866, 0.5, -1.0), (0.866, 0.5, 0.01132), (0.9511, 0.309, -1.0), (0.9511, 0.309, 0.01132), (0.9945, 0.1045, -1.0), (0.9945, 0.1045, 0.01132), (0.9945, -0.1045, -1.0), (0.9945, -0.1045, 0.01132), (0.9511, -0.309, -1.0), (0.9511, -0.309, 0.01132), (0.866, -0.5, -1.0), (0.866, -0.5, 0.01132), (0.7431, -0.6691, -1.0), (0.7431, -0.6691, 0.01132), (0.5878, -0.809, -1.0), (0.5878, -0.809, 0.01132), (0.4067, -0.9135, -1.0), (0.4067, -0.9135, 0.01132), (0.2079, -0.9781, -1.0), (0.2079, -0.9781, 0.01132), (0.0, -1.0, -1.0), (0.0, -1.0, 0.01132), (-0.2079, -0.9781, -1.0), (-0.2079, -0.9781, 0.01132), (-0.4067, -0.9135, -1.0), (-0.4067, -0.9135, 0.01132), (-0.5878, -0.809, -1.0), (-0.5878, -0.809, 0.01132), (-0.7431, -0.6691, -1.0), (-0.7431, -0.6691, 0.01132), (-0.866, -0.5, -1.0), (-0.866, -0.5, 0.01132), (-0.9511, -0.309, -1.0), (-0.9511, -0.309, 0.01132), (-0.9945, -0.1045, -1.0), (-0.9945, -0.1045, 0.01132), (-0.9945, 0.1045, -1.0), (-0.9945, 0.1045, 0.01132), (-0.9511, 0.309, -1.0), (-0.9511, 0.309, 0.01132), (-0.866, 0.5, -1.0), (-0.866, 0.5, 0.01132), (-0.7431, 0.6691, -1.0), (-0.7431, 0.6691, 0.01132), (-0.5878, 0.809, -1.0), (-0.5878, 0.809, 0.01132), (-0.4067, 0.9135, -1.0), (-0.4067, 0.9135, 0.01132), (-0.2079, 0.9781, -1.0), (-0.2079, 0.9781, 0.01132)], [], [(0, 1, 3, 2), (2, 3, 5, 4), (4, 5, 7, 6), (6, 7, 9, 8), (8, 9, 11, 10), (10, 11, 13, 12), (12, 13, 15, 14), (14, 15, 17, 16), (16, 17, 19, 18), (18, 19, 21, 20), (20, 21, 23, 22), (22, 23, 25, 24), (24, 25, 27, 26), (26, 27, 29, 28), (28, 29, 31, 30), (30, 31, 33, 32), (32, 33, 35, 34), (34, 35, 37, 36), (36, 37, 39, 38), (38, 39, 41, 40), (40, 41, 43, 42), (42, 43, 45, 44), (44, 45, 47, 46), (46, 47, 49, 48), (48, 49, 51, 50), (50, 51, 53, 52), (52, 53, 55, 54), (54, 55, 57, 56), (56, 57, 59, 58), (58, 59, 1, 0), (0, 2, 4, 6, 8, 10, 12, 14, 16, 18, 20, 22, 24, 26, 28, 30, 32, 34, 36, 38, 40, 42, 44, 46, 48, 50, 52, 54, 56, 58)])
_uv = me_cylinder_002.uv_layers.new(name='UVMap')
_uv.uv.foreach_set('vector', [1.0, 0.5, 1.0, 1.0, 0.9667, 1.0, 0.9667, 0.5, 0.9667, 0.5, 0.9667, 1.0, 0.9333, 1.0, 0.9333, 0.5, 0.9333, 0.5, 0.9333, 1.0, 0.9, 1.0, 0.9, 0.5, 0.9, 0.5, 0.9, 1.0, 0.8667, 1.0, 0.8667, 0.5, 0.8667, 0.5, 0.8667, 1.0, 0.8333, 1.0, 0.8333, 0.5, 0.8333, 0.5, 0.8333, 1.0, 0.8, 1.0, 0.8, 0.5, 0.8, 0.5, 0.8, 1.0, 0.7667, 1.0, 0.7667, 0.5, 0.7667, 0.5, 0.7667, 1.0, 0.7333, 1.0, 0.7333, 0.5, 0.7333, 0.5, 0.7333, 1.0, 0.7, 1.0, 0.7, 0.5, 0.7, 0.5, 0.7, 1.0, 0.6667, 1.0, 0.6667, 0.5, 0.6667, 0.5, 0.6667, 1.0, 0.6333, 1.0, 0.6333, 0.5, 0.6333, 0.5, 0.6333, 1.0, 0.6, 1.0, 0.6, 0.5, 0.6, 0.5, 0.6, 1.0, 0.5667, 1.0, 0.5667, 0.5, 0.5667, 0.5, 0.5667, 1.0, 0.5333, 1.0, 0.5333, 0.5, 0.5333, 0.5, 0.5333, 1.0, 0.5, 1.0, 0.5, 0.5, 0.5, 0.5, 0.5, 1.0, 0.4667, 1.0, 0.4667, 0.5, 0.4667, 0.5, 0.4667, 1.0, 0.4333, 1.0, 0.4333, 0.5, 0.4333, 0.5, 0.4333, 1.0, 0.4, 1.0, 0.4, 0.5, 0.4, 0.5, 0.4, 1.0, 0.3667, 1.0, 0.3667, 0.5, 0.3667, 0.5, 0.3667, 1.0, 0.3333, 1.0, 0.3333, 0.5, 0.3333, 0.5, 0.3333, 1.0, 0.3, 1.0, 0.3, 0.5, 0.3, 0.5, 0.3, 1.0, 0.2667, 1.0, 0.2667, 0.5, 0.2667, 0.5, 0.2667, 1.0, 0.2333, 1.0, 0.2333, 0.5, 0.2333, 0.5, 0.2333, 1.0, 0.2, 1.0, 0.2, 0.5, 0.2, 0.5, 0.2, 1.0, 0.1667, 1.0, 0.1667, 0.5, 0.1667, 0.5, 0.1667, 1.0, 0.1333, 1.0, 0.1333, 0.5, 0.1333, 0.5, 0.1333, 1.0, 0.1, 1.0, 0.1, 0.5, 0.1, 0.5, 0.1, 1.0, 0.06667, 1.0, 0.06667, 0.5, 0.06667, 0.5, 0.06667, 1.0, 0.03333, 1.0, 0.03333, 0.5, 0.03333, 0.5, 0.03333, 1.0, -3.651e-07, 1.0, -3.651e-07, 0.5, 0.75, 0.49, 0.7999, 0.4848, 0.8476, 0.4693, 0.8911, 0.4442, 0.9284, 0.4106, 0.9578, 0.37, 0.9783, 0.3242, 0.9887, 0.2751, 0.9887, 0.2249, 0.9783, 0.1758, 0.9578, 0.13, 0.9284, 0.08941, 0.8911, 0.05584, 0.8476, 0.03075, 0.7999, 0.01524, 0.75, 0.01, 0.7001, 0.01524, 0.6524, 0.03075, 0.6089, 0.05584, 0.5716, 0.08941, 0.5422, 0.13, 0.5217, 0.1758, 0.5113, 0.2249, 0.5113, 0.2751, 0.5217, 0.3242, 0.5422, 0.37, 0.5716, 0.4106, 0.6089, 0.4442, 0.6524, 0.4693, 0.7001, 0.4848])
me_cylinder_002.update()
me_cube_003 = bpy.data.meshes.new('Cube.003')
me_cube_003.from_pydata([(-1.0, -1.0, -1.0), (-1.0, -1.0, 1.0), (-1.0, 1.0, -1.0), (-1.0, 1.0, 1.0), (1.0, -1.0, -1.0), (1.0, -1.0, 1.0), (1.0, 1.0, -1.0), (1.0, 1.0, 1.0), (-3.616, -1.0, -1.0), (-3.616, -1.0, 1.0), (-3.616, 1.0, -1.0), (-3.616, 1.0, 1.0), (-1.616, -1.0, -1.0), (-1.616, -1.0, 1.0), (-1.616, 1.0, -1.0), (-1.616, 1.0, 1.0), (-1.0, 15.03, -0.5649), (-1.0, 15.03, 1.435), (-1.0, 17.03, -0.5649), (-1.0, 17.03, 1.435), (1.0, 15.03, -0.5649), (1.0, 15.03, 1.435), (1.0, 17.03, -0.5649), (1.0, 17.03, 1.435), (-3.616, 15.03, -0.5649), (-3.616, 15.03, 1.435), (-3.616, 17.03, -0.5649), (-3.616, 17.03, 1.435), (-1.616, 15.03, -0.5649), (-1.616, 15.03, 1.435), (-1.616, 17.03, -0.5649), (-1.616, 17.03, 1.435)], [], [(0, 1, 3, 2), (2, 3, 7, 6), (6, 7, 5, 4), (4, 5, 1, 0), (2, 6, 4, 0), (7, 3, 1, 5), (8, 9, 11, 10), (10, 11, 15, 14), (14, 15, 13, 12), (12, 13, 9, 8), (10, 14, 12, 8), (15, 11, 9, 13), (16, 17, 19, 18), (18, 19, 23, 22), (22, 23, 21, 20), (20, 21, 17, 16), (18, 22, 20, 16), (23, 19, 17, 21), (24, 25, 27, 26), (26, 27, 31, 30), (30, 31, 29, 28), (28, 29, 25, 24), (26, 30, 28, 24), (31, 27, 25, 29)])
_uv = me_cube_003.uv_layers.new(name='UVMap')
_uv.uv.foreach_set('vector', [0.375, 0.0, 0.625, 0.0, 0.625, 0.25, 0.375, 0.25, 0.375, 0.25, 0.625, 0.25, 0.625, 0.5, 0.375, 0.5, 0.375, 0.5, 0.625, 0.5, 0.625, 0.75, 0.375, 0.75, 0.375, 0.75, 0.625, 0.75, 0.625, 1.0, 0.375, 1.0, 0.125, 0.5, 0.375, 0.5, 0.375, 0.75, 0.125, 0.75, 0.625, 0.5, 0.875, 0.5, 0.875, 0.75, 0.625, 0.75, 0.375, 0.0, 0.625, 0.0, 0.625, 0.25, 0.375, 0.25, 0.375, 0.25, 0.625, 0.25, 0.625, 0.5, 0.375, 0.5, 0.375, 0.5, 0.625, 0.5, 0.625, 0.75, 0.375, 0.75, 0.375, 0.75, 0.625, 0.75, 0.625, 1.0, 0.375, 1.0, 0.125, 0.5, 0.375, 0.5, 0.375, 0.75, 0.125, 0.75, 0.625, 0.5, 0.875, 0.5, 0.875, 0.75, 0.625, 0.75, 0.375, 0.0, 0.625, 0.0, 0.625, 0.25, 0.375, 0.25, 0.375, 0.25, 0.625, 0.25, 0.625, 0.5, 0.375, 0.5, 0.375, 0.5, 0.625, 0.5, 0.625, 0.75, 0.375, 0.75, 0.375, 0.75, 0.625, 0.75, 0.625, 1.0, 0.375, 1.0, 0.125, 0.5, 0.375, 0.5, 0.375, 0.75, 0.125, 0.75, 0.625, 0.5, 0.875, 0.5, 0.875, 0.75, 0.625, 0.75, 0.375, 0.0, 0.625, 0.0, 0.625, 0.25, 0.375, 0.25, 0.375, 0.25, 0.625, 0.25, 0.625, 0.5, 0.375, 0.5, 0.375, 0.5, 0.625, 0.5, 0.625, 0.75, 0.375, 0.75, 0.375, 0.75, 0.625, 0.75, 0.625, 1.0, 0.375, 1.0, 0.125, 0.5, 0.375, 0.5, 0.375, 0.75, 0.125, 0.75, 0.625, 0.5, 0.875, 0.5, 0.875, 0.75, 0.625, 0.75])
me_cube_003.materials.append(mat_material_009)
me_cube_003.update()
me_cube_004 = bpy.data.meshes.new('Cube.004')
me_cube_004.from_pydata([(-1.0, -1.0, -1.0), (-1.0, -1.0, 1.0), (-1.0, 1.0, -1.0), (-1.0, 1.0, 1.0), (1.0, -1.0, -1.0), (1.0, -1.0, 1.0), (1.0, 1.0, -1.0), (1.0, 1.0, 1.0)], [], [(0, 1, 3, 2), (2, 3, 7, 6), (6, 7, 5, 4), (4, 5, 1, 0), (2, 6, 4, 0), (7, 3, 1, 5)])
_uv = me_cube_004.uv_layers.new(name='UVMap')
_uv.uv.foreach_set('vector', [0.375, 0.0, 0.625, 0.0, 0.625, 0.25, 0.375, 0.25, 0.375, 0.25, 0.625, 0.25, 0.625, 0.5, 0.375, 0.5, 0.375, 0.5, 0.625, 0.5, 0.625, 0.75, 0.375, 0.75, 0.375, 0.75, 0.625, 0.75, 0.625, 1.0, 0.375, 1.0, 0.125, 0.5, 0.375, 0.5, 0.375, 0.75, 0.125, 0.75, 0.625, 0.5, 0.875, 0.5, 0.875, 0.75, 0.625, 0.75])
me_cube_004.materials.append(mat_material_010)
me_cube_004.update()
me_cube_005 = bpy.data.meshes.new('Cube.005')
me_cube_005.from_pydata([(-1.0, -1.0, -1.0), (-1.0, -1.0, 1.0), (-1.0, 1.0, -1.0), (-1.0, 1.0, 1.0), (1.0, -1.0, -1.0), (1.0, -1.0, 1.0), (1.0, 1.0, -1.0), (1.0, 1.0, 1.0)], [], [(0, 1, 3, 2), (2, 3, 7, 6), (6, 7, 5, 4), (4, 5, 1, 0), (2, 6, 4, 0), (7, 3, 1, 5)])
_uv = me_cube_005.uv_layers.new(name='UVMap')
_uv.uv.foreach_set('vector', [0.375, 0.0, 0.625, 0.0, 0.625, 0.25, 0.375, 0.25, 0.375, 0.25, 0.625, 0.25, 0.625, 0.5, 0.375, 0.5, 0.375, 0.5, 0.625, 0.5, 0.625, 0.75, 0.375, 0.75, 0.375, 0.75, 0.625, 0.75, 0.625, 1.0, 0.375, 1.0, 0.125, 0.5, 0.375, 0.5, 0.375, 0.75, 0.125, 0.75, 0.625, 0.5, 0.875, 0.5, 0.875, 0.75, 0.625, 0.75])
me_cube_005.materials.append(mat_material_010)
me_cube_005.update()

# ---- objects
ob_eje_de_simetria = bpy.data.objects.new('Eje de simetria', None)
ob_cube = bpy.data.objects.new('Cube', me_cube_001)
ob_plane = bpy.data.objects.new('Plane', me_plane)
ob_cylinder_001 = bpy.data.objects.new('Cylinder.001', me_cylinder_002)
ob_camera = bpy.data.objects.new('Camera', cam_camera_001)
ob_empty = bpy.data.objects.new('Empty', None)
ob_cube_003 = bpy.data.objects.new('Cube.003', me_cube_003)
ob_cube_004 = bpy.data.objects.new('Cube.004', me_cube_004)
ob_cube_005 = bpy.data.objects.new('Cube.005', me_cube_005)

# ---- transforms, parenting, visibility, modifiers, constraints
ob_eje_de_simetria.location = (0.0, 0.0, 0.0)
ob_cube.location = (0.0, 0.0, 0.0)
_m = ob_cube.modifiers.new('Mirror', 'MIRROR')
_m.use_clip = True
_m = ob_cube.modifiers.new('Subdivision', 'SUBSURF')
_m.levels = 2
_m = ob_cube.modifiers.new('EdgeSplit', 'EDGE_SPLIT')
_m.use_edge_angle = False
_m = ob_cube.modifiers.new('Displace', 'DISPLACE')
_m.mid_level = 0.5068
_m.strength = -0.01
_m = ob_cube.modifiers.new('Solidify', 'SOLIDIFY')
_m.thickness = -0.02
_m.offset = 0.0
_m = ob_cube.modifiers.new('Bevel', 'BEVEL')
_m = ob_cube.modifiers.new('Auto Smooth', 'NODES')
_m.node_group = ng_auto_smooth
_gi = [s.identifier for s in ng_auto_smooth.interface.items_tree if s.item_type == 'SOCKET' and s.in_out == 'INPUT']
_m[_gi[1]] = 0.5236  # Angle
ob_plane.location = (0.0, 0.0, 10.88)
ob_plane.scale = (17.31, 17.31, 17.31)
ob_cylinder_001.location = (0.0, 0.0, 27.99)
ob_cylinder_001.scale = (28.94, 28.94, 28.94)
_m = ob_cylinder_001.modifiers.new('Bevel', 'BEVEL')
_m.width = 0.21
_m.width_pct = 0.21
_m.segments = 7
ob_camera.parent = ob_empty
ob_camera.matrix_parent_inverse = Matrix(((7.55e-08, 1.0, 4.371e-08, -0.0), (4.371e-08, -4.371e-08, 1.0, 0.0), (1.0, -7.55e-08, -4.371e-08, 0.0), (-0.0, 0.0, -0.0, 1.0)))
ob_camera.location = (16.43, -14.76, 0.2527)
ob_camera.rotation_euler = (1.62, 1.983e-07, 0.8517)
ob_empty.location = (0.0, 0.0, 0.0)
ob_empty.rotation_euler = (1.571, -4.371e-08, 1.662)
ob_empty.empty_display_type = 'CIRCLE'
ob_cube_003.location = (0.9859, -1.311e-07, 1.052)
ob_cube_003.rotation_euler = (-0.1923, -4.243e-17, 4.092e-18)
ob_cube_003.scale = (0.639, 0.1347, 0.8474)
_m = ob_cube_003.modifiers.new('Bevel', 'BEVEL')
ob_cube_004.location = (-21.48, 2.323, 0.0)
ob_cube_004.scale = (12.24, 12.24, 12.24)
ob_cube_005.location = (6.571, 21.85, 0.0)
ob_cube_005.scale = (12.24, 12.24, 12.24)

# ---- collection membership
col_collection.objects.link(ob_eje_de_simetria)
col_collection.objects.link(ob_cube)
col_collection.objects.link(ob_plane)
col_collection.objects.link(ob_cylinder_001)
col_collection.objects.link(ob_camera)
col_collection.objects.link(ob_empty)
col_collection.objects.link(ob_cube_003)
col_collection.objects.link(ob_cube_004)
col_collection.objects.link(ob_cube_005)

# ---- scene / render settings (as saved in the file)
scene.camera = ob_camera
scene.frame_start = 1; scene.frame_end = 250; scene.frame_set(19)
scene.render.engine = 'CYCLES'
scene.cycles.sampling_pattern = 'TABULATED_SOBOL'
scene.cycles.use_light_tree = False
scene.view_settings.view_transform = 'Filmic'
bpy.context.view_layer.update()
